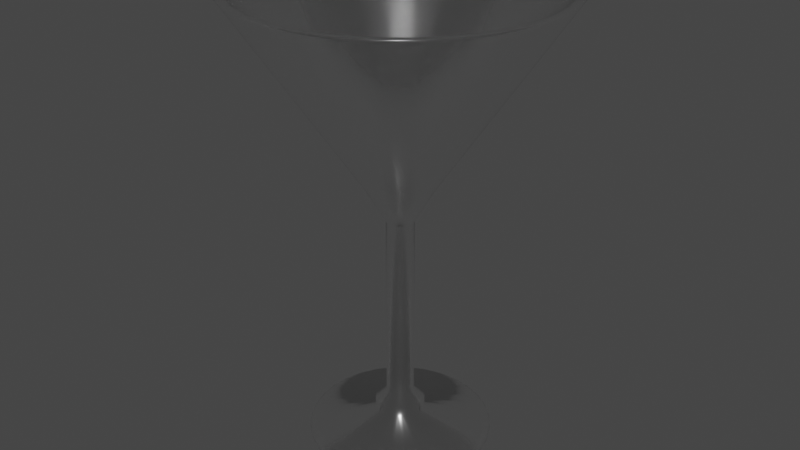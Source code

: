 # Source: martini_glass.blend  (saved by Blender 3.6.13; exported with 4.5.12 LTS)
import bpy
from mathutils import Matrix  # noqa: F401  (used for matrix-valued properties, if any)

bpy.ops.wm.read_factory_settings(use_empty=True)
scene = bpy.context.scene
scene.name = 'Scene'

# ---- materials (node trees are filled in below, after node groups)
mat_material_001 = bpy.data.materials.new('Material.001')
mat_material_001.use_transparent_shadow = False

# ---- material node trees
mat_material_001.use_nodes = True; mat_material_001.node_tree.nodes.clear()
_N = mat_material_001.node_tree.nodes; _L = mat_material_001.node_tree.links
n0 = _N.new('ShaderNodeBsdfPrincipled'); n0.name = 'Principled BSDF'; n0.location = (10, 300)
n0.distribution = 'GGX'
n0.subsurface_method = 'RANDOM_WALK_SKIN'
n0.inputs[2].default_value = 0.1972
n0.inputs[3].default_value = 1.45
n0.inputs[18].default_value = 1.0
n0.inputs[27].default_value = (0.0, 0.0, 0.0, 1.0)
n0.inputs[28].default_value = 1.0
n1 = _N.new('ShaderNodeOutputMaterial'); n1.name = 'Material Output'; n1.location = (300, 300)
_L.new(n0.outputs[0], n1.inputs[0])
n1.is_active_output = True

# ---- world
world_world = bpy.data.worlds.new('World'); scene.world = world_world
world_world.use_nodes = True; world_world.node_tree.nodes.clear()
_N = world_world.node_tree.nodes; _L = world_world.node_tree.links
n0 = _N.new('ShaderNodeOutputWorld'); n0.name = 'World Output'; n0.location = (300, 300)
n1 = _N.new('ShaderNodeBackground'); n1.name = 'Background'; n1.location = (10, 300)
n1.inputs[0].default_value = (0.05088, 0.05088, 0.05088, 1.0)
_L.new(n1.outputs[0], n0.inputs[0])
n0.is_active_output = True
world_world.color = (0.05088, 0.05088, 0.05088)
world_world.use_sun_shadow = False
world_world.sun_shadow_jitter_overblur = 0.0

# ---- meshes
me_cylinder = bpy.data.meshes.new('Cylinder')
me_cylinder.from_pydata([(-0.2131, -0.0134, 0.1079), (-0.2131, -0.0134, -0.07535), (-0.2157, -0.01314, 0.1079), (-0.2157, -0.01314, -0.07535), (-0.2182, -0.01238, 0.1079), (-0.2182, -0.01238, -0.07535), (-0.2205, -0.01114, 0.1079), (-0.2205, -0.01114, -0.07535), (-0.2225, -0.009474, 0.1079), (-0.2225, -0.009474, -0.07535), (-0.2242, -0.007444, 0.1079), (-0.2242, -0.007444, -0.07535), (-0.2254, -0.005127, 0.1079), (-0.2254, -0.005127, -0.07535), (-0.2262, -0.002614, 0.1079), (-0.2262, -0.002614, -0.07535), (-0.2265, 3.099e-10, 0.1079), (-0.2265, 3.099e-10, -0.07535), (-0.2262, 0.002614, 0.1079), (-0.2262, 0.002614, -0.07535), (-0.2254, 0.005127, 0.1079), (-0.2254, 0.005127, -0.07535), (-0.2242, 0.007444, 0.1079), (-0.2242, 0.007444, -0.07535), (-0.2225, 0.009474, 0.1079), (-0.2225, 0.009474, -0.07535), (-0.2205, 0.01114, 0.1079), (-0.2205, 0.01114, -0.07535), (-0.2182, 0.01238, 0.1079), (-0.2182, 0.01238, -0.07535), (-0.2157, 0.01314, 0.1079), (-0.2157, 0.01314, -0.07535), (-0.2131, 0.0134, 0.1079), (-0.2131, 0.0134, -0.07535), (-0.2104, 0.01314, 0.1079), (-0.2104, 0.01314, -0.07535), (-0.2079, 0.01238, 0.1079), (-0.2079, 0.01238, -0.07535), (-0.2056, 0.01114, 0.1079), (-0.2056, 0.01114, -0.07535), (-0.2036, 0.009474, 0.1079), (-0.2036, 0.009474, -0.07535), (-0.2019, 0.007444, 0.1079), (-0.2019, 0.007444, -0.07535), (-0.2007, 0.005127, 0.1079), (-0.2007, 0.005127, -0.07535), (-0.1999, 0.002614, 0.1079), (-0.1999, 0.002614, -0.07535), (-0.1997, 3.099e-10, 0.1079), (-0.1997, 3.099e-10, -0.07535), (-0.1999, -0.002614, 0.1079), (-0.1999, -0.002614, -0.07535), (-0.2007, -0.005127, 0.1079), (-0.2007, -0.005127, -0.07535), (-0.2019, -0.007444, 0.1079), (-0.2019, -0.007444, -0.07535), (-0.2036, -0.009474, 0.1079), (-0.2036, -0.009474, -0.07535), (-0.2056, -0.01114, 0.1079), (-0.2056, -0.01114, -0.07535), (-0.2079, -0.01238, 0.1079), (-0.2079, -0.01238, -0.07535), (-0.2104, -0.01314, 0.1079), (-0.2104, -0.01314, -0.07535), (-0.2131, -0.03203, 0.141), (-0.2193, -0.03141, 0.141), (-0.2253, -0.02959, 0.141), (-0.2309, -0.02663, 0.141), (-0.2357, -0.02265, 0.141), (-0.2397, -0.01779, 0.141), (-0.2427, -0.01226, 0.141), (-0.2445, -0.006248, 0.141), (-0.2451, 9.209e-10, 0.141), (-0.2445, 0.006248, 0.141), (-0.2427, 0.01226, 0.141), (-0.2397, 0.01779, 0.141), (-0.2357, 0.02265, 0.141), (-0.2309, 0.02663, 0.141), (-0.2253, 0.02959, 0.141), (-0.2193, 0.03141, 0.141), (-0.2131, 0.03203, 0.141), (-0.2068, 0.03141, 0.141), (-0.2008, 0.02959, 0.141), (-0.1953, 0.02663, 0.141), (-0.1904, 0.02265, 0.141), (-0.1864, 0.01779, 0.141), (-0.1835, 0.01226, 0.141), (-0.1817, 0.006248, 0.141), (-0.181, 9.209e-10, 0.141), (-0.1817, -0.006248, 0.141), (-0.1835, -0.01226, 0.141), (-0.1864, -0.01779, 0.141), (-0.1904, -0.02265, 0.141), (-0.1953, -0.02663, 0.141), (-0.2008, -0.02959, 0.141), (-0.2068, -0.03141, 0.141), (-0.2131, -0.02417, -0.08387), (-0.2178, -0.02371, -0.08387), (-0.2223, -0.02233, -0.08387), (-0.2265, -0.0201, -0.08387), (-0.2302, -0.01709, -0.08387), (-0.2332, -0.01343, -0.08387), (-0.2354, -0.009251, -0.08387), (-0.2368, -0.004716, -0.08387), (-0.2372, 4.655e-10, -0.08387), (-0.2368, 0.004716, -0.08387), (-0.2354, 0.009251, -0.08387), (-0.2332, 0.01343, -0.08387), (-0.2302, 0.01709, -0.08387), (-0.2265, 0.0201, -0.08387), (-0.2223, 0.02233, -0.08387), (-0.2178, 0.02371, -0.08387), (-0.2131, 0.02417, -0.08387), (-0.2083, 0.02371, -0.08387), (-0.2038, 0.02233, -0.08387), (-0.1996, 0.0201, -0.08387), (-0.196, 0.01709, -0.08387), (-0.193, 0.01343, -0.08387), (-0.1907, 0.009251, -0.08387), (-0.1894, 0.004716, -0.08387), (-0.1889, 4.655e-10, -0.08387), (-0.1894, -0.004716, -0.08387), (-0.1907, -0.009251, -0.08387), (-0.193, -0.01343, -0.08387), (-0.196, -0.01709, -0.08387), (-0.1996, -0.0201, -0.08387), (-0.2038, -0.02233, -0.08387), (-0.2083, -0.02371, -0.08387), (-0.2131, -0.02417, -0.09495), (-0.2178, -0.02371, -0.09495), (-0.2223, -0.02233, -0.09495), (-0.2265, -0.0201, -0.09495), (-0.2302, -0.01709, -0.09495), (-0.2332, -0.01343, -0.09495), (-0.2354, -0.009251, -0.09495), (-0.2368, -0.004716, -0.09495), (-0.2372, 4.655e-10, -0.09495), (-0.2368, 0.004716, -0.09495), (-0.2354, 0.009251, -0.09495), (-0.2332, 0.01343, -0.09495), (-0.2302, 0.01709, -0.09495), (-0.2265, 0.0201, -0.09495), (-0.2223, 0.02233, -0.09495), (-0.2178, 0.02371, -0.09495), (-0.2131, 0.02417, -0.09495), (-0.2083, 0.02371, -0.09495), (-0.2038, 0.02233, -0.09495), (-0.1996, 0.0201, -0.09495), (-0.196, 0.01709, -0.09495), (-0.193, 0.01343, -0.09495), (-0.1907, 0.009251, -0.09495), (-0.1894, 0.004716, -0.09495), (-0.1889, 4.655e-10, -0.09495), (-0.1894, -0.004716, -0.09495), (-0.1907, -0.009251, -0.09495), (-0.193, -0.01343, -0.09495), (-0.196, -0.01709, -0.09495), (-0.1996, -0.0201, -0.09495), (-0.2038, -0.02233, -0.09495), (-0.2083, -0.02371, -0.09495), (-0.2131, -0.01286, -0.1137), (-0.2156, -0.01262, -0.1137), (-0.218, -0.01188, -0.1137), (-0.2202, -0.01069, -0.1137), (-0.2222, -0.009095, -0.1137), (-0.2238, -0.007146, -0.1137), (-0.2249, -0.004922, -0.1137), (-0.2257, -0.002509, -0.1137), (-0.2259, 3.426e-10, -0.1137), (-0.2257, 0.002509, -0.1137), (-0.2249, 0.004922, -0.1137), (-0.2238, 0.007146, -0.1137), (-0.2222, 0.009095, -0.1137), (-0.2202, 0.01069, -0.1137), (-0.218, 0.01188, -0.1137), (-0.2156, 0.01262, -0.1137), (-0.2131, 0.01286, -0.1137), (-0.2106, 0.01262, -0.1137), (-0.2081, 0.01188, -0.1137), (-0.2059, 0.01069, -0.1137), (-0.204, 0.009095, -0.1137), (-0.2024, 0.007146, -0.1137), (-0.2012, 0.004922, -0.1137), (-0.2004, 0.002509, -0.1137), (-0.2002, 3.426e-10, -0.1137), (-0.2004, -0.002509, -0.1137), (-0.2012, -0.004922, -0.1137), (-0.2024, -0.007146, -0.1137), (-0.204, -0.009095, -0.1137), (-0.2059, -0.01069, -0.1137), (-0.2081, -0.01188, -0.1137), (-0.2106, -0.01262, -0.1137), (-0.2131, -0.006121, -0.1133), (-0.2143, -0.006003, -0.1133), (-0.2154, -0.005655, -0.1133), (-0.2165, -0.005089, -0.1133), (-0.2174, -0.004328, -0.1133), (-0.2182, -0.003401, -0.1133), (-0.2187, -0.002342, -0.1133), (-0.2191, -0.001194, -0.1133), (-0.2192, 3.766e-10, -0.1133), (-0.2191, 0.001194, -0.1133), (-0.2187, 0.002342, -0.1133), (-0.2182, 0.003401, -0.1133), (-0.2174, 0.004328, -0.1133), (-0.2165, 0.005089, -0.1133), (-0.2154, 0.005655, -0.1133), (-0.2143, 0.006003, -0.1133), (-0.2131, 0.006121, -0.1133), (-0.2119, 0.006003, -0.1133), (-0.2107, 0.005655, -0.1133), (-0.2097, 0.005089, -0.1133), (-0.2087, 0.004328, -0.1133), (-0.208, 0.003401, -0.1133), (-0.2074, 0.002342, -0.1133), (-0.2071, 0.001194, -0.1133), (-0.2069, 3.766e-10, -0.1133), (-0.2071, -0.001194, -0.1133), (-0.2074, -0.002342, -0.1133), (-0.208, -0.003401, -0.1133), (-0.2087, -0.004328, -0.1133), (-0.2097, -0.005089, -0.1133), (-0.2107, -0.005655, -0.1133), (-0.2119, -0.006003, -0.1133), (-0.2131, -0.03709, 0.1631), (-0.2203, -0.03638, 0.1631), (-0.2273, -0.03427, 0.1631), (-0.2337, -0.03084, 0.1631), (-0.2393, -0.02623, 0.1631), (-0.2439, -0.02061, 0.1631), (-0.2473, -0.0142, 0.1631), (-0.2494, -0.007237, 0.1631), (-0.2502, -4.182e-10, 0.1631), (-0.2494, 0.007237, 0.1631), (-0.2473, 0.0142, 0.1631), (-0.2439, 0.02061, 0.1631), (-0.2393, 0.02623, 0.1631), (-0.2337, 0.03084, 0.1631), (-0.2273, 0.03427, 0.1631), (-0.2203, 0.03638, 0.1631), (-0.2131, 0.03709, 0.1631), (-0.2058, 0.03638, 0.1631), (-0.1989, 0.03427, 0.1631), (-0.1925, 0.03084, 0.1631), (-0.1868, 0.02623, 0.1631), (-0.1822, 0.02061, 0.1631), (-0.1788, 0.0142, 0.1631), (-0.1767, 0.007237, 0.1631), (-0.176, -4.003e-10, 0.1631), (-0.1767, -0.007237, 0.1631), (-0.1788, -0.0142, 0.1631), (-0.1822, -0.02061, 0.1631), (-0.1868, -0.02623, 0.1631), (-0.1925, -0.03084, 0.1631), (-0.1989, -0.03427, 0.1631), (-0.2058, -0.03638, 0.1631), (-0.2131, -0.02964, 0.1539), (-0.2188, -0.02907, 0.1539), (-0.2244, -0.02738, 0.1539), (-0.2295, -0.02464, 0.1539), (-0.234, -0.02096, 0.1539), (-0.2377, -0.01647, 0.1539), (-0.2404, -0.01134, 0.1539), (-0.2421, -0.005782, 0.1539), (-0.2427, -7.553e-10, 0.1539), (-0.2421, 0.005782, 0.1539), (-0.2404, 0.01134, 0.1539), (-0.2377, 0.01647, 0.1539), (-0.234, 0.02096, 0.1539), (-0.2295, 0.02464, 0.1539), (-0.2244, 0.02738, 0.1539), (-0.2188, 0.02907, 0.1539), (-0.2131, 0.02964, 0.1539), (-0.2073, 0.02907, 0.1539), (-0.2017, 0.02738, 0.1539), (-0.1966, 0.02464, 0.1539), (-0.1921, 0.02096, 0.1539), (-0.1884, 0.01647, 0.1539), (-0.1857, 0.01134, 0.1539), (-0.184, 0.005782, 0.1539), (-0.1834, -7.41e-10, 0.1539), (-0.184, -0.005782, 0.1539), (-0.1857, -0.01134, 0.1539), (-0.1884, -0.01647, 0.1539), (-0.1921, -0.02096, 0.1539), (-0.1966, -0.02464, 0.1539), (-0.2017, -0.02738, 0.1539), (-0.2073, -0.02907, 0.1539), (-0.2131, -0.01077, 0.1444), (-0.2152, -0.01057, 0.1444), (-0.2172, -0.009955, 0.1444), (-0.219, -0.008959, 0.1444), (-0.2207, -0.007619, 0.1444), (-0.222, -0.005986, 0.1444), (-0.223, -0.004123, 0.1444), (-0.2236, -0.002102, 0.1444), (-0.2238, -4.228e-10, 0.1444), (-0.2236, 0.002102, 0.1444), (-0.223, 0.004123, 0.1444), (-0.222, 0.005986, 0.1444), (-0.2207, 0.007619, 0.1444), (-0.219, 0.008959, 0.1444), (-0.2172, 0.009955, 0.1444), (-0.2152, 0.01057, 0.1444), (-0.2131, 0.01077, 0.1444), (-0.211, 0.01057, 0.1444), (-0.2089, 0.009955, 0.1444), (-0.2071, 0.008959, 0.1444), (-0.2054, 0.007619, 0.1444), (-0.2041, 0.005986, 0.1444), (-0.2031, 0.004123, 0.1444), (-0.2025, 0.002102, 0.1444), (-0.2023, -4.176e-10, 0.1444), (-0.2025, -0.002102, 0.1444), (-0.2031, -0.004123, 0.1444), (-0.2041, -0.005986, 0.1444), (-0.2054, -0.007619, 0.1444), (-0.2071, -0.008959, 0.1444), (-0.2089, -0.009955, 0.1444), (-0.211, -0.01057, 0.1444), (-0.2131, -0.08756, -0.1134), (-0.2131, -0.08996, -0.1166), (-0.2131, -0.08926, -0.1146), (-0.2306, -0.08823, -0.1166), (-0.2301, -0.08588, -0.1134), (-0.2305, -0.08754, -0.1146), (-0.2475, -0.08311, -0.1166), (-0.2466, -0.0809, -0.1134), (-0.2472, -0.08246, -0.1146), (-0.263, -0.0748, -0.1166), (-0.2617, -0.07281, -0.1134), (-0.2627, -0.07422, -0.1146), (-0.2767, -0.06361, -0.1166), (-0.275, -0.06192, -0.1134), (-0.2762, -0.06312, -0.1146), (-0.2879, -0.04998, -0.1166), (-0.2859, -0.04865, -0.1134), (-0.2873, -0.04959, -0.1146), (-0.2962, -0.03443, -0.1166), (-0.294, -0.03351, -0.1134), (-0.2955, -0.03416, -0.1146), (-0.3013, -0.01755, -0.1166), (-0.2989, -0.01708, -0.1134), (-0.3006, -0.01741, -0.1146), (-0.303, 1.415e-09, -0.1166), (-0.3006, 1.381e-09, -0.1134), (-0.3023, 1.406e-09, -0.1146), (-0.3013, 0.01755, -0.1166), (-0.2989, 0.01708, -0.1134), (-0.3006, 0.01741, -0.1146), (-0.2962, 0.03443, -0.1166), (-0.294, 0.03351, -0.1134), (-0.2955, 0.03416, -0.1146), (-0.2879, 0.04998, -0.1166), (-0.2859, 0.04865, -0.1134), (-0.2873, 0.04959, -0.1146), (-0.2767, 0.06361, -0.1166), (-0.275, 0.06192, -0.1134), (-0.2762, 0.06312, -0.1146), (-0.263, 0.0748, -0.1166), (-0.2617, 0.07281, -0.1134), (-0.2627, 0.07422, -0.1146), (-0.2475, 0.08311, -0.1166), (-0.2466, 0.0809, -0.1134), (-0.2472, 0.08246, -0.1146), (-0.2306, 0.08823, -0.1166), (-0.2301, 0.08588, -0.1134), (-0.2305, 0.08754, -0.1146), (-0.2131, 0.08996, -0.1166), (-0.2131, 0.08756, -0.1134), (-0.2131, 0.08926, -0.1146), (-0.1955, 0.08823, -0.1166), (-0.196, 0.08588, -0.1134), (-0.1956, 0.08754, -0.1146), (-0.1786, 0.08311, -0.1166), (-0.1796, 0.0809, -0.1134), (-0.1789, 0.08246, -0.1146), (-0.1631, 0.0748, -0.1166), (-0.1644, 0.07281, -0.1134), (-0.1635, 0.07422, -0.1146), (-0.1494, 0.06361, -0.1166), (-0.1511, 0.06192, -0.1134), (-0.1499, 0.06312, -0.1146), (-0.1383, 0.04998, -0.1166), (-0.1403, 0.04865, -0.1134), (-0.1388, 0.04959, -0.1146), (-0.1299, 0.03443, -0.1166), (-0.1322, 0.03351, -0.1134), (-0.1306, 0.03416, -0.1146), (-0.1248, 0.01755, -0.1166), (-0.1272, 0.01708, -0.1134), (-0.1255, 0.01741, -0.1146), (-0.1231, 1.415e-09, -0.1166), (-0.1255, 1.381e-09, -0.1134), (-0.1238, 1.406e-09, -0.1146), (-0.1248, -0.01755, -0.1166), (-0.1272, -0.01708, -0.1134), (-0.1255, -0.01741, -0.1146), (-0.1299, -0.03443, -0.1166), (-0.1322, -0.03351, -0.1134), (-0.1306, -0.03416, -0.1146), (-0.1383, -0.04998, -0.1166), (-0.1403, -0.04865, -0.1134), (-0.1388, -0.04959, -0.1146), (-0.1494, -0.06361, -0.1166), (-0.1511, -0.06192, -0.1134), (-0.1499, -0.06312, -0.1146), (-0.1631, -0.0748, -0.1166), (-0.1644, -0.07281, -0.1134), (-0.1635, -0.07422, -0.1146), (-0.1786, -0.08311, -0.1166), (-0.1796, -0.0809, -0.1134), (-0.1789, -0.08246, -0.1146), (-0.1955, -0.08823, -0.1166), (-0.196, -0.08588, -0.1134), (-0.1956, -0.08754, -0.1146), (-0.2301, -0.08579, -0.1215), (-0.2306, -0.08823, -0.1193), (-0.2305, -0.08752, -0.121), (-0.2131, -0.08996, -0.1193), (-0.2131, -0.08748, -0.1215), (-0.2131, -0.08923, -0.121), (-0.2465, -0.08082, -0.1215), (-0.2475, -0.08311, -0.1193), (-0.2472, -0.08244, -0.121), (-0.2617, -0.07273, -0.1215), (-0.263, -0.0748, -0.1193), (-0.2626, -0.07419, -0.121), (-0.2749, -0.06185, -0.1215), (-0.2767, -0.06361, -0.1193), (-0.2762, -0.0631, -0.121), (-0.2858, -0.0486, -0.1215), (-0.2879, -0.04998, -0.1193), (-0.2873, -0.04958, -0.121), (-0.2939, -0.03348, -0.1215), (-0.2962, -0.03443, -0.1193), (-0.2955, -0.03415, -0.121), (-0.2989, -0.01707, -0.1215), (-0.3013, -0.01755, -0.1193), (-0.3006, -0.01741, -0.121), (-0.3005, 1.381e-09, -0.1215), (-0.303, 1.415e-09, -0.1193), (-0.3023, 1.406e-09, -0.121), (-0.2989, 0.01707, -0.1215), (-0.3013, 0.01755, -0.1193), (-0.3006, 0.01741, -0.121), (-0.2939, 0.03348, -0.1215), (-0.2962, 0.03443, -0.1193), (-0.2955, 0.03415, -0.121), (-0.2858, 0.0486, -0.1215), (-0.2879, 0.04998, -0.1193), (-0.2873, 0.04958, -0.121), (-0.2749, 0.06185, -0.1215), (-0.2767, 0.06361, -0.1193), (-0.2762, 0.0631, -0.121), (-0.2617, 0.07273, -0.1215), (-0.263, 0.0748, -0.1193), (-0.2626, 0.07419, -0.121), (-0.2465, 0.08082, -0.1215), (-0.2475, 0.08311, -0.1193), (-0.2472, 0.08244, -0.121), (-0.2301, 0.08579, -0.1215), (-0.2306, 0.08823, -0.1193), (-0.2305, 0.08752, -0.121), (-0.2131, 0.08748, -0.1215), (-0.2131, 0.08996, -0.1193), (-0.2131, 0.08923, -0.121), (-0.196, 0.08579, -0.1215), (-0.1955, 0.08823, -0.1193), (-0.1957, 0.08752, -0.121), (-0.1796, 0.08082, -0.1215), (-0.1786, 0.08311, -0.1193), (-0.1789, 0.08244, -0.121), (-0.1645, 0.07273, -0.1215), (-0.1631, 0.0748, -0.1193), (-0.1635, 0.07419, -0.121), (-0.1512, 0.06185, -0.1215), (-0.1494, 0.06361, -0.1193), (-0.15, 0.0631, -0.121), (-0.1403, 0.0486, -0.1215), (-0.1383, 0.04998, -0.1193), (-0.1389, 0.04958, -0.121), (-0.1322, 0.03348, -0.1215), (-0.1299, 0.03443, -0.1193), (-0.1306, 0.03415, -0.121), (-0.1273, 0.01707, -0.1215), (-0.1248, 0.01755, -0.1193), (-0.1255, 0.01741, -0.121), (-0.1256, 1.381e-09, -0.1215), (-0.1231, 1.415e-09, -0.1193), (-0.1238, 1.406e-09, -0.121), (-0.1273, -0.01707, -0.1215), (-0.1248, -0.01755, -0.1193), (-0.1255, -0.01741, -0.121), (-0.1322, -0.03348, -0.1215), (-0.1299, -0.03443, -0.1193), (-0.1306, -0.03415, -0.121), (-0.1403, -0.0486, -0.1215), (-0.1383, -0.04998, -0.1193), (-0.1389, -0.04958, -0.121), (-0.1512, -0.06185, -0.1215), (-0.1494, -0.06361, -0.1193), (-0.15, -0.0631, -0.121), (-0.1645, -0.07273, -0.1215), (-0.1631, -0.0748, -0.1193), (-0.1635, -0.07419, -0.121), (-0.1796, -0.08082, -0.1215), (-0.1786, -0.08311, -0.1193), (-0.1789, -0.08244, -0.121), (-0.196, -0.08579, -0.1215), (-0.1955, -0.08823, -0.1193), (-0.1957, -0.08752, -0.121), (-0.2131, -0.1449, 0.3254), (-0.2131, -0.1496, 0.3279), (-0.2131, -0.147, 0.3272), (-0.2423, -0.1467, 0.3279), (-0.2413, -0.1421, 0.3254), (-0.2417, -0.1442, 0.3272), (-0.2703, -0.1382, 0.3279), (-0.2685, -0.1339, 0.3254), (-0.2693, -0.1358, 0.3272), (-0.2962, -0.1244, 0.3279), (-0.2936, -0.1205, 0.3254), (-0.2947, -0.1222, 0.3272), (-0.3189, -0.1058, 0.3279), (-0.3155, -0.1025, 0.3254), (-0.317, -0.1039, 0.3272), (-0.3375, -0.08312, 0.3279), (-0.3336, -0.08052, 0.3254), (-0.3353, -0.08166, 0.3272), (-0.3513, -0.05726, 0.3279), (-0.347, -0.05546, 0.3254), (-0.3489, -0.05625, 0.3272), (-0.3598, -0.02919, 0.3279), (-0.3552, -0.02827, 0.3254), (-0.3572, -0.02868, 0.3272), (-0.3627, 2.539e-09, 0.3279), (-0.358, 2.427e-09, 0.3254), (-0.3601, 2.479e-09, 0.3272), (-0.3598, 0.02919, 0.3279), (-0.3552, 0.02827, 0.3254), (-0.3572, 0.02868, 0.3272), (-0.3513, 0.05726, 0.3279), (-0.347, 0.05546, 0.3254), (-0.3489, 0.05625, 0.3272), (-0.3375, 0.08312, 0.3279), (-0.3336, 0.08052, 0.3254), (-0.3353, 0.08166, 0.3272), (-0.3189, 0.1058, 0.3279), (-0.3155, 0.1025, 0.3254), (-0.317, 0.1039, 0.3272), (-0.2962, 0.1244, 0.3279), (-0.2936, 0.1205, 0.3254), (-0.2947, 0.1222, 0.3272), (-0.2703, 0.1382, 0.3279), (-0.2685, 0.1339, 0.3254), (-0.2693, 0.1358, 0.3272), (-0.2423, 0.1467, 0.3279), (-0.2413, 0.1421, 0.3254), (-0.2417, 0.1442, 0.3272), (-0.2131, 0.1496, 0.3279), (-0.2131, 0.1449, 0.3254), (-0.2131, 0.147, 0.3272), (-0.1839, 0.1467, 0.3279), (-0.1848, 0.1421, 0.3254), (-0.1844, 0.1442, 0.3272), (-0.1558, 0.1382, 0.3279), (-0.1576, 0.1339, 0.3254), (-0.1568, 0.1358, 0.3272), (-0.1299, 0.1244, 0.3279), (-0.1325, 0.1205, 0.3254), (-0.1314, 0.1222, 0.3272), (-0.1073, 0.1058, 0.3279), (-0.1106, 0.1025, 0.3254), (-0.1091, 0.1039, 0.3272), (-0.08866, 0.08312, 0.3279), (-0.09256, 0.08052, 0.3254), (-0.09084, 0.08166, 0.3272), (-0.07483, 0.05726, 0.3279), (-0.07917, 0.05546, 0.3254), (-0.07726, 0.05625, 0.3272), (-0.06632, 0.02919, 0.3279), (-0.07092, 0.02827, 0.3254), (-0.0689, 0.02868, 0.3272), (-0.06344, 2.587e-09, 0.3279), (-0.06814, 2.497e-09, 0.3254), (-0.06607, 2.542e-09, 0.3272), (-0.06632, -0.02919, 0.3279), (-0.07092, -0.02827, 0.3254), (-0.0689, -0.02868, 0.3272), (-0.07483, -0.05726, 0.3279), (-0.07917, -0.05546, 0.3254), (-0.07726, -0.05625, 0.3272), (-0.08866, -0.08312, 0.3279), (-0.09256, -0.08052, 0.3254), (-0.09084, -0.08166, 0.3272), (-0.1073, -0.1058, 0.3279), (-0.1106, -0.1025, 0.3254), (-0.1091, -0.1039, 0.3272), (-0.1299, -0.1244, 0.3279), (-0.1325, -0.1205, 0.3254), (-0.1314, -0.1222, 0.3272), (-0.1558, -0.1382, 0.3279), (-0.1576, -0.1339, 0.3254), (-0.1568, -0.1358, 0.3272), (-0.1839, -0.1467, 0.3279), (-0.1848, -0.1421, 0.3254), (-0.1844, -0.1442, 0.3272), (-0.2131, -0.153, 0.3279), (-0.2131, -0.1544, 0.3254), (-0.2131, -0.1547, 0.3272), (-0.2432, -0.1514, 0.3254), (-0.2429, -0.1501, 0.3279), (-0.2432, -0.1517, 0.3272), (-0.2721, -0.1426, 0.3254), (-0.2716, -0.1414, 0.3279), (-0.2723, -0.1429, 0.3272), (-0.2988, -0.1284, 0.3254), (-0.2981, -0.1272, 0.3279), (-0.299, -0.1286, 0.3272), (-0.3222, -0.1092, 0.3254), (-0.3213, -0.1082, 0.3279), (-0.3224, -0.1094, 0.3272), (-0.3414, -0.08577, 0.3254), (-0.3403, -0.08501, 0.3279), (-0.3417, -0.08593, 0.3272), (-0.3557, -0.05908, 0.3254), (-0.3544, -0.05856, 0.3279), (-0.356, -0.05919, 0.3272), (-0.3645, -0.03012, 0.3254), (-0.3631, -0.02985, 0.3279), (-0.3648, -0.03018, 0.3272), (-0.3674, 2.66e-09, 0.3254), (-0.3661, 2.616e-09, 0.3279), (-0.3677, 2.656e-09, 0.3272), (-0.3645, 0.03012, 0.3254), (-0.3631, 0.02985, 0.3279), (-0.3648, 0.03018, 0.3272), (-0.3557, 0.05908, 0.3254), (-0.3544, 0.05856, 0.3279), (-0.356, 0.05919, 0.3272), (-0.3414, 0.08577, 0.3254), (-0.3403, 0.08501, 0.3279), (-0.3417, 0.08593, 0.3272), (-0.3222, 0.1092, 0.3254), (-0.3213, 0.1082, 0.3279), (-0.3224, 0.1094, 0.3272), (-0.2988, 0.1284, 0.3254), (-0.2981, 0.1272, 0.3279), (-0.299, 0.1286, 0.3272), (-0.2721, 0.1426, 0.3254), (-0.2716, 0.1414, 0.3279), (-0.2723, 0.1429, 0.3272), (-0.2432, 0.1514, 0.3254), (-0.2429, 0.1501, 0.3279), (-0.2432, 0.1517, 0.3272), (-0.2131, 0.1544, 0.3254), (-0.2131, 0.153, 0.3279), (-0.2131, 0.1547, 0.3272), (-0.1829, 0.1514, 0.3254), (-0.1832, 0.1501, 0.3279), (-0.1829, 0.1517, 0.3272), (-0.154, 0.1426, 0.3254), (-0.1545, 0.1414, 0.3279), (-0.1539, 0.1429, 0.3272), (-0.1273, 0.1284, 0.3254), (-0.128, 0.1272, 0.3279), (-0.1271, 0.1286, 0.3272), (-0.1039, 0.1092, 0.3254), (-0.1049, 0.1082, 0.3279), (-0.1037, 0.1094, 0.3272), (-0.0847, 0.08577, 0.3254), (-0.08583, 0.08501, 0.3279), (-0.08446, 0.08593, 0.3272), (-0.07043, 0.05908, 0.3254), (-0.07169, 0.05856, 0.3279), (-0.07016, 0.05919, 0.3272), (-0.06165, 0.03012, 0.3254), (-0.06298, 0.02985, 0.3279), (-0.06136, 0.03018, 0.3272), (-0.05868, 2.66e-09, 0.3254), (-0.06004, 2.638e-09, 0.3279), (-0.05839, 2.667e-09, 0.3272), (-0.06165, -0.03012, 0.3254), (-0.06298, -0.02985, 0.3279), (-0.06136, -0.03018, 0.3272), (-0.07043, -0.05908, 0.3254), (-0.07169, -0.05856, 0.3279), (-0.07016, -0.05919, 0.3272), (-0.0847, -0.08577, 0.3254), (-0.08583, -0.08501, 0.3279), (-0.08446, -0.08593, 0.3272), (-0.1039, -0.1092, 0.3254), (-0.1049, -0.1082, 0.3279), (-0.1037, -0.1094, 0.3272), (-0.1273, -0.1284, 0.3254), (-0.128, -0.1272, 0.3279), (-0.1271, -0.1286, 0.3272), (-0.154, -0.1426, 0.3254), (-0.1545, -0.1414, 0.3279), (-0.1539, -0.1429, 0.3272), (-0.1829, -0.1514, 0.3254), (-0.1832, -0.1501, 0.3279), (-0.1829, -0.1517, 0.3272)], [], [(0, 1, 3, 2), (2, 3, 5, 4), (4, 5, 7, 6), (6, 7, 9, 8), (8, 9, 11, 10), (10, 11, 13, 12), (12, 13, 15, 14), (14, 15, 17, 16), (16, 17, 19, 18), (18, 19, 21, 20), (20, 21, 23, 22), (22, 23, 25, 24), (24, 25, 27, 26), (26, 27, 29, 28), (28, 29, 31, 30), (30, 31, 33, 32), (32, 33, 35, 34), (34, 35, 37, 36), (36, 37, 39, 38), (38, 39, 41, 40), (40, 41, 43, 42), (42, 43, 45, 44), (44, 45, 47, 46), (46, 47, 49, 48), (48, 49, 51, 50), (50, 51, 53, 52), (52, 53, 55, 54), (54, 55, 57, 56), (56, 57, 59, 58), (58, 59, 61, 60), (5, 3, 97, 98), (60, 61, 63, 62), (62, 63, 1, 0), (56, 58, 93, 92), (81, 82, 662, 659), (12, 14, 71, 70), (30, 32, 80, 79), (48, 50, 89, 88), (4, 6, 67, 66), (22, 24, 76, 75), (40, 42, 85, 84), (58, 60, 94, 93), (14, 16, 72, 71), (32, 34, 81, 80), (50, 52, 90, 89), (6, 8, 68, 67), (24, 26, 77, 76), (42, 44, 86, 85), (60, 62, 95, 94), (16, 18, 73, 72), (34, 36, 82, 81), (52, 54, 91, 90), (8, 10, 69, 68), (26, 28, 78, 77), (44, 46, 87, 86), (0, 2, 65, 64), (62, 0, 64, 95), (18, 20, 74, 73), (36, 38, 83, 82), (54, 56, 92, 91), (10, 12, 70, 69), (28, 30, 79, 78), (46, 48, 88, 87), (2, 4, 66, 65), (20, 22, 75, 74), (38, 40, 84, 83), (522, 525, 228, 227), (68, 69, 623, 620), (82, 83, 665, 662), (69, 70, 626, 623), (65, 66, 614, 611), (83, 84, 668, 665), (70, 71, 629, 626), (84, 85, 671, 668), (71, 72, 632, 629), (85, 86, 674, 671), (72, 73, 635, 632), (86, 87, 677, 674), (73, 74, 638, 635), (87, 88, 680, 677), (74, 75, 641, 638), (88, 89, 683, 680), (75, 76, 644, 641), (89, 90, 686, 683), (76, 77, 647, 644), (90, 91, 689, 686), (77, 78, 650, 647), (91, 92, 692, 689), (78, 79, 653, 650), (95, 64, 609, 701), (92, 93, 695, 692), (79, 80, 656, 653), (66, 67, 617, 614), (93, 94, 698, 695), (80, 81, 659, 656), (67, 68, 620, 617), (94, 95, 701, 698), (119, 118, 150, 151), (23, 21, 106, 107), (41, 39, 115, 116), (59, 57, 124, 125), (15, 13, 102, 103), (33, 31, 111, 112), (51, 49, 120, 121), (7, 5, 98, 99), (25, 23, 107, 108), (43, 41, 116, 117), (61, 59, 125, 126), (17, 15, 103, 104), (35, 33, 112, 113), (53, 51, 121, 122), (9, 7, 99, 100), (27, 25, 108, 109), (45, 43, 117, 118), (63, 61, 126, 127), (19, 17, 104, 105), (37, 35, 113, 114), (55, 53, 122, 123), (11, 9, 100, 101), (29, 27, 109, 110), (47, 45, 118, 119), (3, 1, 96, 97), (1, 63, 127, 96), (21, 19, 105, 106), (39, 37, 114, 115), (57, 55, 123, 124), (13, 11, 101, 102), (31, 29, 110, 111), (49, 47, 119, 120), (401, 398, 495, 498), (106, 105, 137, 138), (120, 119, 151, 152), (107, 106, 138, 139), (121, 120, 152, 153), (108, 107, 139, 140), (122, 121, 153, 154), (109, 108, 140, 141), (123, 122, 154, 155), (110, 109, 141, 142), (97, 96, 128, 129), (124, 123, 155, 156), (111, 110, 142, 143), (98, 97, 129, 130), (125, 124, 156, 157), (112, 111, 143, 144), (99, 98, 130, 131), (126, 125, 157, 158), (113, 112, 144, 145), (100, 99, 131, 132), (127, 126, 158, 159), (114, 113, 145, 146), (101, 100, 132, 133), (96, 127, 159, 128), (115, 114, 146, 147), (102, 101, 133, 134), (116, 115, 147, 148), (103, 102, 134, 135), (117, 116, 148, 149), (104, 103, 135, 136), (118, 117, 149, 150), (105, 104, 136, 137), (329, 326, 423, 426), (362, 359, 456, 459), (404, 401, 498, 501), (365, 362, 459, 462), (321, 413, 510, 419), (407, 404, 501, 504), (368, 365, 462, 465), (326, 323, 417, 423), (410, 407, 504, 507), (371, 368, 465, 468), (332, 329, 426, 429), (413, 410, 507, 510), (374, 371, 468, 471), (335, 332, 429, 432), (160, 161, 416, 420), (377, 374, 471, 474), (338, 335, 432, 435), (130, 129, 324, 327), (380, 377, 474, 477), (341, 338, 435, 438), (383, 380, 477, 480), (344, 341, 438, 441), (386, 383, 480, 483), (347, 344, 441, 444), (389, 386, 483, 486), (350, 347, 444, 447), (392, 389, 486, 489), (353, 350, 447, 450), (395, 392, 489, 492), (356, 353, 450, 453), (398, 395, 492, 495), (359, 356, 453, 456), (170, 169, 201, 202), (157, 156, 405, 408), (144, 143, 366, 369), (131, 130, 327, 330), (158, 157, 408, 411), (145, 144, 369, 372), (132, 131, 330, 333), (159, 158, 411, 414), (146, 145, 372, 375), (133, 132, 333, 336), (128, 159, 414, 320), (147, 146, 375, 378), (134, 133, 336, 339), (148, 147, 378, 381), (135, 134, 339, 342), (149, 148, 381, 384), (136, 135, 342, 345), (150, 149, 384, 387), (137, 136, 345, 348), (151, 150, 387, 390), (138, 137, 348, 351), (152, 151, 390, 393), (139, 138, 351, 354), (153, 152, 393, 396), (140, 139, 354, 357), (154, 153, 396, 399), (141, 140, 357, 360), (155, 154, 399, 402), (142, 141, 360, 363), (129, 128, 320, 324), (156, 155, 402, 405), (143, 142, 363, 366), (161, 162, 422, 416), (191, 160, 420, 509), (163, 164, 428, 425), (164, 165, 431, 428), (165, 166, 434, 431), (166, 167, 437, 434), (167, 168, 440, 437), (168, 169, 443, 440), (169, 170, 446, 443), (170, 171, 449, 446), (171, 172, 452, 449), (172, 173, 455, 452), (173, 174, 458, 455), (174, 175, 461, 458), (175, 176, 464, 461), (176, 177, 467, 464), (177, 178, 470, 467), (178, 179, 473, 470), (179, 180, 476, 473), (180, 181, 479, 476), (181, 182, 482, 479), (182, 183, 485, 482), (183, 184, 488, 485), (184, 185, 491, 488), (185, 186, 494, 491), (186, 187, 497, 494), (187, 188, 500, 497), (188, 189, 503, 500), (189, 190, 506, 503), (190, 191, 509, 506), (162, 163, 425, 422), (193, 192, 223, 222, 221, 220, 219, 218, 217, 216, 215, 214, 213, 212, 211, 210, 209, 208, 207, 206, 205, 204, 203, 202, 201, 200, 199, 198, 197, 196, 195, 194), (184, 183, 215, 216), (171, 170, 202, 203), (185, 184, 216, 217), (172, 171, 203, 204), (186, 185, 217, 218), (173, 172, 204, 205), (187, 186, 218, 219), (174, 173, 205, 206), (161, 160, 192, 193), (188, 187, 219, 220), (175, 174, 206, 207), (162, 161, 193, 194), (189, 188, 220, 221), (176, 175, 207, 208), (163, 162, 194, 195), (190, 189, 221, 222), (177, 176, 208, 209), (164, 163, 195, 196), (191, 190, 222, 223), (178, 177, 209, 210), (165, 164, 196, 197), (160, 191, 223, 192), (179, 178, 210, 211), (166, 165, 197, 198), (180, 179, 211, 212), (167, 166, 198, 199), (181, 180, 212, 213), (168, 167, 199, 200), (182, 181, 213, 214), (169, 168, 200, 201), (183, 182, 214, 215), (606, 512, 224, 255), (521, 518, 615, 618), (519, 522, 227, 226), (525, 528, 229, 228), (528, 531, 230, 229), (531, 534, 231, 230), (534, 537, 232, 231), (537, 540, 233, 232), (540, 543, 234, 233), (543, 546, 235, 234), (546, 549, 236, 235), (549, 552, 237, 236), (552, 555, 238, 237), (555, 558, 239, 238), (558, 561, 240, 239), (561, 564, 241, 240), (564, 567, 242, 241), (567, 570, 243, 242), (570, 573, 244, 243), (573, 576, 245, 244), (576, 579, 246, 245), (579, 582, 247, 246), (582, 585, 248, 247), (585, 588, 249, 248), (588, 591, 250, 249), (591, 594, 251, 250), (594, 597, 252, 251), (597, 600, 253, 252), (600, 603, 254, 253), (603, 606, 255, 254), (64, 65, 611, 609), (515, 513, 608, 612), (229, 230, 262, 261), (602, 599, 696, 699), (563, 560, 657, 660), (524, 521, 618, 621), (605, 602, 699, 702), (566, 563, 660, 663), (527, 524, 621, 624), (516, 519, 226, 225), (569, 566, 663, 666), (530, 527, 624, 627), (572, 569, 666, 669), (533, 530, 627, 630), (575, 572, 669, 672), (536, 533, 630, 633), (578, 575, 672, 675), (539, 536, 633, 636), (581, 578, 675, 678), (542, 539, 636, 639), (584, 581, 678, 681), (545, 542, 639, 642), (587, 584, 681, 684), (548, 545, 642, 645), (590, 587, 684, 687), (551, 548, 645, 648), (593, 590, 687, 690), (554, 551, 648, 651), (513, 605, 702, 608), (596, 593, 690, 693), (557, 554, 651, 654), (518, 515, 612, 615), (599, 596, 693, 696), (560, 557, 654, 657), (264, 265, 297, 296), (243, 244, 276, 275), (230, 231, 263, 262), (244, 245, 277, 276), (231, 232, 264, 263), (245, 246, 278, 277), (232, 233, 265, 264), (246, 247, 279, 278), (233, 234, 266, 265), (247, 248, 280, 279), (234, 235, 267, 266), (248, 249, 281, 280), (235, 236, 268, 267), (249, 250, 282, 281), (236, 237, 269, 268), (250, 251, 283, 282), (237, 238, 270, 269), (224, 225, 257, 256), (251, 252, 284, 283), (238, 239, 271, 270), (225, 226, 258, 257), (252, 253, 285, 284), (239, 240, 272, 271), (226, 227, 259, 258), (253, 254, 286, 285), (240, 241, 273, 272), (227, 228, 260, 259), (254, 255, 287, 286), (241, 242, 274, 273), (228, 229, 261, 260), (255, 224, 256, 287), (242, 243, 275, 274), (288, 289, 290, 291, 292, 293, 294, 295, 296, 297, 298, 299, 300, 301, 302, 303, 304, 305, 306, 307, 308, 309, 310, 311, 312, 313, 314, 315, 316, 317, 318, 319), (278, 279, 311, 310), (265, 266, 298, 297), (279, 280, 312, 311), (266, 267, 299, 298), (280, 281, 313, 312), (267, 268, 300, 299), (281, 282, 314, 313), (268, 269, 301, 300), (282, 283, 315, 314), (269, 270, 302, 301), (256, 257, 289, 288), (283, 284, 316, 315), (270, 271, 303, 302), (257, 258, 290, 289), (284, 285, 317, 316), (271, 272, 304, 303), (258, 259, 291, 290), (285, 286, 318, 317), (272, 273, 305, 304), (259, 260, 292, 291), (286, 287, 319, 318), (273, 274, 306, 305), (260, 261, 293, 292), (287, 256, 288, 319), (274, 275, 307, 306), (261, 262, 294, 293), (275, 276, 308, 307), (262, 263, 295, 294), (276, 277, 309, 308), (263, 264, 296, 295), (277, 278, 310, 309), (324, 320, 322, 325), (325, 322, 321, 323), (327, 324, 325, 328), (328, 325, 323, 326), (330, 327, 328, 331), (331, 328, 326, 329), (333, 330, 331, 334), (334, 331, 329, 332), (336, 333, 334, 337), (337, 334, 332, 335), (339, 336, 337, 340), (340, 337, 335, 338), (342, 339, 340, 343), (343, 340, 338, 341), (345, 342, 343, 346), (346, 343, 341, 344), (348, 345, 346, 349), (349, 346, 344, 347), (351, 348, 349, 352), (352, 349, 347, 350), (354, 351, 352, 355), (355, 352, 350, 353), (357, 354, 355, 358), (358, 355, 353, 356), (360, 357, 358, 361), (361, 358, 356, 359), (363, 360, 361, 364), (364, 361, 359, 362), (366, 363, 364, 367), (367, 364, 362, 365), (369, 366, 367, 370), (370, 367, 365, 368), (372, 369, 370, 373), (373, 370, 368, 371), (375, 372, 373, 376), (376, 373, 371, 374), (378, 375, 376, 379), (379, 376, 374, 377), (381, 378, 379, 382), (382, 379, 377, 380), (384, 381, 382, 385), (385, 382, 380, 383), (387, 384, 385, 388), (388, 385, 383, 386), (390, 387, 388, 391), (391, 388, 386, 389), (393, 390, 391, 394), (394, 391, 389, 392), (396, 393, 394, 397), (397, 394, 392, 395), (399, 396, 397, 400), (400, 397, 395, 398), (402, 399, 400, 403), (403, 400, 398, 401), (405, 402, 403, 406), (406, 403, 401, 404), (408, 405, 406, 409), (409, 406, 404, 407), (411, 408, 409, 412), (412, 409, 407, 410), (414, 411, 412, 415), (415, 412, 410, 413), (320, 414, 415, 322), (322, 415, 413, 321), (417, 419, 421, 418), (418, 421, 420, 416), (423, 417, 418, 424), (424, 418, 416, 422), (426, 423, 424, 427), (427, 424, 422, 425), (429, 426, 427, 430), (430, 427, 425, 428), (432, 429, 430, 433), (433, 430, 428, 431), (435, 432, 433, 436), (436, 433, 431, 434), (438, 435, 436, 439), (439, 436, 434, 437), (441, 438, 439, 442), (442, 439, 437, 440), (444, 441, 442, 445), (445, 442, 440, 443), (447, 444, 445, 448), (448, 445, 443, 446), (450, 447, 448, 451), (451, 448, 446, 449), (453, 450, 451, 454), (454, 451, 449, 452), (456, 453, 454, 457), (457, 454, 452, 455), (459, 456, 457, 460), (460, 457, 455, 458), (462, 459, 460, 463), (463, 460, 458, 461), (465, 462, 463, 466), (466, 463, 461, 464), (468, 465, 466, 469), (469, 466, 464, 467), (471, 468, 469, 472), (472, 469, 467, 470), (474, 471, 472, 475), (475, 472, 470, 473), (477, 474, 475, 478), (478, 475, 473, 476), (480, 477, 478, 481), (481, 478, 476, 479), (483, 480, 481, 484), (484, 481, 479, 482), (486, 483, 484, 487), (487, 484, 482, 485), (489, 486, 487, 490), (490, 487, 485, 488), (492, 489, 490, 493), (493, 490, 488, 491), (495, 492, 493, 496), (496, 493, 491, 494), (498, 495, 496, 499), (499, 496, 494, 497), (501, 498, 499, 502), (502, 499, 497, 500), (504, 501, 502, 505), (505, 502, 500, 503), (507, 504, 505, 508), (508, 505, 503, 506), (510, 507, 508, 511), (511, 508, 506, 509), (419, 510, 511, 421), (421, 511, 509, 420), (323, 321, 419, 417), (609, 611, 613, 610), (610, 613, 612, 608), (611, 614, 616, 613), (613, 616, 615, 612), (614, 617, 619, 616), (616, 619, 618, 615), (617, 620, 622, 619), (619, 622, 621, 618), (620, 623, 625, 622), (622, 625, 624, 621), (623, 626, 628, 625), (625, 628, 627, 624), (626, 629, 631, 628), (628, 631, 630, 627), (629, 632, 634, 631), (631, 634, 633, 630), (632, 635, 637, 634), (634, 637, 636, 633), (635, 638, 640, 637), (637, 640, 639, 636), (638, 641, 643, 640), (640, 643, 642, 639), (641, 644, 646, 643), (643, 646, 645, 642), (644, 647, 649, 646), (646, 649, 648, 645), (647, 650, 652, 649), (649, 652, 651, 648), (650, 653, 655, 652), (652, 655, 654, 651), (653, 656, 658, 655), (655, 658, 657, 654), (656, 659, 661, 658), (658, 661, 660, 657), (659, 662, 664, 661), (661, 664, 663, 660), (662, 665, 667, 664), (664, 667, 666, 663), (665, 668, 670, 667), (667, 670, 669, 666), (668, 671, 673, 670), (670, 673, 672, 669), (671, 674, 676, 673), (673, 676, 675, 672), (674, 677, 679, 676), (676, 679, 678, 675), (677, 680, 682, 679), (679, 682, 681, 678), (680, 683, 685, 682), (682, 685, 684, 681), (683, 686, 688, 685), (685, 688, 687, 684), (686, 689, 691, 688), (688, 691, 690, 687), (689, 692, 694, 691), (691, 694, 693, 690), (692, 695, 697, 694), (694, 697, 696, 693), (695, 698, 700, 697), (697, 700, 699, 696), (698, 701, 703, 700), (700, 703, 702, 699), (701, 609, 610, 703), (703, 610, 608, 702), (513, 515, 517, 514), (514, 517, 516, 512), (515, 518, 520, 517), (517, 520, 519, 516), (518, 521, 523, 520), (520, 523, 522, 519), (521, 524, 526, 523), (523, 526, 525, 522), (524, 527, 529, 526), (526, 529, 528, 525), (527, 530, 532, 529), (529, 532, 531, 528), (530, 533, 535, 532), (532, 535, 534, 531), (533, 536, 538, 535), (535, 538, 537, 534), (536, 539, 541, 538), (538, 541, 540, 537), (539, 542, 544, 541), (541, 544, 543, 540), (542, 545, 547, 544), (544, 547, 546, 543), (545, 548, 550, 547), (547, 550, 549, 546), (548, 551, 553, 550), (550, 553, 552, 549), (551, 554, 556, 553), (553, 556, 555, 552), (554, 557, 559, 556), (556, 559, 558, 555), (557, 560, 562, 559), (559, 562, 561, 558), (560, 563, 565, 562), (562, 565, 564, 561), (563, 566, 568, 565), (565, 568, 567, 564), (566, 569, 571, 568), (568, 571, 570, 567), (569, 572, 574, 571), (571, 574, 573, 570), (572, 575, 577, 574), (574, 577, 576, 573), (575, 578, 580, 577), (577, 580, 579, 576), (578, 581, 583, 580), (580, 583, 582, 579), (581, 584, 586, 583), (583, 586, 585, 582), (584, 587, 589, 586), (586, 589, 588, 585), (587, 590, 592, 589), (589, 592, 591, 588), (590, 593, 595, 592), (592, 595, 594, 591), (593, 596, 598, 595), (595, 598, 597, 594), (596, 599, 601, 598), (598, 601, 600, 597), (599, 602, 604, 601), (601, 604, 603, 600), (602, 605, 607, 604), (604, 607, 606, 603), (605, 513, 514, 607), (607, 514, 512, 606), (512, 516, 225, 224)])
me_cylinder.polygons.foreach_set('use_smooth', [True] * 674)
_uv = me_cylinder.uv_layers.new(name='UVMap')
_uv.uv.foreach_set('vector', [1.0, 0.5, 1.0, 1.0, 0.9688, 1.0, 0.9688, 0.5, 0.9688, 0.5, 0.9688, 1.0, 0.9375, 1.0, 0.9375, 0.5, 0.9375, 0.5, 0.9375, 1.0, 0.9062, 1.0, 0.9062, 0.5, 0.9062, 0.5, 0.9062, 1.0, 0.875, 1.0, 0.875, 0.5, 0.875, 0.5, 0.875, 1.0, 0.8438, 1.0, 0.8438, 0.5, 0.8438, 0.5, 0.8438, 1.0, 0.8125, 1.0, 0.8125, 0.5, 0.8125, 0.5, 0.8125, 1.0, 0.7812, 1.0, 0.7812, 0.5, 0.7812, 0.5, 0.7812, 1.0, 0.75, 1.0, 0.75, 0.5, 0.75, 0.5, 0.75, 1.0, 0.7188, 1.0, 0.7188, 0.5, 0.7188, 0.5, 0.7188, 1.0, 0.6875, 1.0, 0.6875, 0.5, 0.6875, 0.5, 0.6875, 1.0, 0.6562, 1.0, 0.6562, 0.5, 0.6562, 0.5, 0.6562, 1.0, 0.625, 1.0, 0.625, 0.5, 0.625, 0.5, 0.625, 1.0, 0.5938, 1.0, 0.5938, 0.5, 0.5938, 0.5, 0.5938, 1.0, 0.5625, 1.0, 0.5625, 0.5, 0.5625, 0.5, 0.5625, 1.0, 0.5312, 1.0, 0.5312, 0.5, 0.5312, 0.5, 0.5312, 1.0, 0.5, 1.0, 0.5, 0.5, 0.5, 0.5, 0.5, 1.0, 0.4688, 1.0, 0.4688, 0.5, 0.4688, 0.5, 0.4688, 1.0, 0.4375, 1.0, 0.4375, 0.5, 0.4375, 0.5, 0.4375, 1.0, 0.4062, 1.0, 0.4062, 0.5, 0.4062, 0.5, 0.4062, 1.0, 0.375, 1.0, 0.375, 0.5, 0.375, 0.5, 0.375, 1.0, 0.3438, 1.0, 0.3438, 0.5, 0.3438, 0.5, 0.3438, 1.0, 0.3125, 1.0, 0.3125, 0.5, 0.3125, 0.5, 0.3125, 1.0, 0.2812, 1.0, 0.2812, 0.5, 0.2812, 0.5, 0.2812, 1.0, 0.25, 1.0, 0.25, 0.5, 0.25, 0.5, 0.25, 1.0, 0.2188, 1.0, 0.2188, 0.5, 0.2188, 0.5, 0.2188, 1.0, 0.1875, 1.0, 0.1875, 0.5, 0.1875, 0.5, 0.1875, 1.0, 0.1562, 1.0, 0.1562, 0.5, 0.1562, 0.5, 0.1562, 1.0, 0.125, 1.0, 0.125, 0.5, 0.125, 0.5, 0.125, 1.0, 0.09375, 1.0, 0.09375, 0.5, 0.09375, 0.5, 0.09375, 1.0, 0.0625, 1.0, 0.0625, 0.5, 0.9375, 1.0, 0.9688, 1.0, 0.9688, 1.0, 0.9375, 1.0, 0.0625, 0.5, 0.0625, 1.0, 0.03125, 1.0, 0.03125, 0.5, 0.03125, 0.5, 0.03125, 1.0, 0.0, 1.0, 0.0, 0.5, 0.125, 0.5, 0.09375, 0.5, 0.09375, 0.5, 0.125, 0.5, 0.4688, 0.5, 0.4375, 0.5, 0.4375, 0.5, 0.4688, 0.5, 0.8125, 0.5, 0.7812, 0.5, 0.7812, 0.5, 0.8125, 0.5, 0.5312, 0.5, 0.5, 0.5, 0.5, 0.5, 0.5312, 0.5, 0.25, 0.5, 0.2188, 0.5, 0.2188, 0.5, 0.25, 0.5, 0.9375, 0.5, 0.9062, 0.5, 0.9062, 0.5, 0.9375, 0.5, 0.6562, 0.5, 0.625, 0.5, 0.625, 0.5, 0.6562, 0.5, 0.375, 0.5, 0.3438, 0.5, 0.3438, 0.5, 0.375, 0.5, 0.09375, 0.5, 0.0625, 0.5, 0.0625, 0.5, 0.09375, 0.5, 0.7812, 0.5, 0.75, 0.5, 0.75, 0.5, 0.7812, 0.5, 0.5, 0.5, 0.4688, 0.5, 0.4688, 0.5, 0.5, 0.5, 0.2188, 0.5, 0.1875, 0.5, 0.1875, 0.5, 0.2188, 0.5, 0.9062, 0.5, 0.875, 0.5, 0.875, 0.5, 0.9062, 0.5, 0.625, 0.5, 0.5938, 0.5, 0.5938, 0.5, 0.625, 0.5, 0.3438, 0.5, 0.3125, 0.5, 0.3125, 0.5, 0.3438, 0.5, 0.0625, 0.5, 0.03125, 0.5, 0.03125, 0.5, 0.0625, 0.5, 0.75, 0.5, 0.7188, 0.5, 0.7188, 0.5, 0.75, 0.5, 0.4688, 0.5, 0.4375, 0.5, 0.4375, 0.5, 0.4688, 0.5, 0.1875, 0.5, 0.1562, 0.5, 0.1562, 0.5, 0.1875, 0.5, 0.875, 0.5, 0.8438, 0.5, 0.8438, 0.5, 0.875, 0.5, 0.5938, 0.5, 0.5625, 0.5, 0.5625, 0.5, 0.5938, 0.5, 0.3125, 0.5, 0.2812, 0.5, 0.2812, 0.5, 0.3125, 0.5, 1.0, 0.5, 0.9688, 0.5, 0.9688, 0.5, 1.0, 0.5, 0.03125, 0.5, 0.0, 0.5, 0.0, 0.5, 0.03125, 0.5, 0.7188, 0.5, 0.6875, 0.5, 0.6875, 0.5, 0.7188, 0.5, 0.4375, 0.5, 0.4062, 0.5, 0.4062, 0.5, 0.4375, 0.5, 0.1562, 0.5, 0.125, 0.5, 0.125, 0.5, 0.1562, 0.5, 0.8438, 0.5, 0.8125, 0.5, 0.8125, 0.5, 0.8438, 0.5, 0.5625, 0.5, 0.5312, 0.5, 0.5312, 0.5, 0.5625, 0.5, 0.2812, 0.5, 0.25, 0.5, 0.25, 0.5, 0.2812, 0.5, 0.9688, 0.5, 0.9375, 0.5, 0.9375, 0.5, 0.9688, 0.5, 0.6875, 0.5, 0.6562, 0.5, 0.6562, 0.5, 0.6875, 0.5, 0.4062, 0.5, 0.375, 0.5, 0.375, 0.5, 0.4062, 0.5, 0.8753, 0.4375, 0.9094, 0.4094, 0.9094, 0.4094, 0.8753, 0.4375, 0.875, 0.5, 0.8438, 0.5, 0.8438, 0.5, 0.875, 0.5, 0.4375, 0.5, 0.4062, 0.5, 0.4062, 0.5, 0.4375, 0.5, 0.8438, 0.5, 0.8125, 0.5, 0.8125, 0.5, 0.8438, 0.5, 0.9688, 0.5, 0.9375, 0.5, 0.9375, 0.5, 0.9688, 0.5, 0.4062, 0.5, 0.375, 0.5, 0.375, 0.5, 0.4062, 0.5, 0.8125, 0.5, 0.7812, 0.5, 0.7812, 0.5, 0.8125, 0.5, 0.375, 0.5, 0.3438, 0.5, 0.3438, 0.5, 0.375, 0.5, 0.7812, 0.5, 0.75, 0.5, 0.75, 0.5, 0.7812, 0.5, 0.3438, 0.5, 0.3125, 0.5, 0.3125, 0.5, 0.3437, 0.5, 0.75, 0.5, 0.7188, 0.5, 0.7188, 0.5, 0.75, 0.5, 0.3125, 0.5, 0.2812, 0.5, 0.2812, 0.5, 0.3125, 0.5, 0.7188, 0.5, 0.6875, 0.5, 0.6875, 0.5, 0.7188, 0.5, 0.2812, 0.5, 0.25, 0.5, 0.25, 0.5, 0.2813, 0.5, 0.6875, 0.5, 0.6562, 0.5, 0.6562, 0.5, 0.6875, 0.5, 0.25, 0.5, 0.2188, 0.5, 0.2188, 0.5, 0.25, 0.5, 0.6562, 0.5, 0.625, 0.5, 0.625, 0.5, 0.6562, 0.5, 0.2188, 0.5, 0.1875, 0.5, 0.1875, 0.5, 0.2188, 0.5, 0.625, 0.5, 0.5938, 0.5, 0.5938, 0.5, 0.625, 0.5, 0.1875, 0.5, 0.1562, 0.5, 0.1562, 0.5, 0.1875, 0.5, 0.5938, 0.5, 0.5625, 0.5, 0.5625, 0.5, 0.5938, 0.5, 0.1562, 0.5, 0.125, 0.5, 0.125, 0.5, 0.1562, 0.5, 0.5625, 0.5, 0.5312, 0.5, 0.5312, 0.5, 0.5625, 0.5, 0.03125, 0.5, 0.0, 0.5, 0.0, 0.5, 0.03125, 0.5, 0.125, 0.5, 0.09375, 0.5, 0.09375, 0.5, 0.125, 0.5, 0.5312, 0.5, 0.5, 0.5, 0.5, 0.5, 0.5312, 0.5, 0.9375, 0.5, 0.9062, 0.5, 0.9062, 0.5, 0.9375, 0.5, 0.09375, 0.5, 0.0625, 0.5, 0.0625, 0.5, 0.09375, 0.5, 0.5, 0.5, 0.4688, 0.5, 0.4688, 0.5, 0.5, 0.5, 0.9062, 0.5, 0.875, 0.5, 0.875, 0.5, 0.9062, 0.5, 0.0625, 0.5, 0.03125, 0.5, 0.03125, 0.5, 0.0625, 0.5, 0.2812, 1.0, 0.3125, 1.0, 0.3125, 1.0, 0.2812, 1.0, 0.6562, 1.0, 0.6875, 1.0, 0.6875, 1.0, 0.6562, 1.0, 0.375, 1.0, 0.4062, 1.0, 0.4062, 1.0, 0.375, 1.0, 0.09375, 1.0, 0.125, 1.0, 0.125, 1.0, 0.09375, 1.0, 0.7812, 1.0, 0.8125, 1.0, 0.8125, 1.0, 0.7812, 1.0, 0.5, 1.0, 0.5312, 1.0, 0.5312, 1.0, 0.5, 1.0, 0.2188, 1.0, 0.25, 1.0, 0.25, 1.0, 0.2188, 1.0, 0.9062, 1.0, 0.9375, 1.0, 0.9375, 1.0, 0.9062, 1.0, 0.625, 1.0, 0.6562, 1.0, 0.6562, 1.0, 0.625, 1.0, 0.3438, 1.0, 0.375, 1.0, 0.375, 1.0, 0.3438, 1.0, 0.0625, 1.0, 0.09375, 1.0, 0.09375, 1.0, 0.0625, 1.0, 0.75, 1.0, 0.7812, 1.0, 0.7812, 1.0, 0.75, 1.0, 0.4688, 1.0, 0.5, 1.0, 0.5, 1.0, 0.4688, 1.0, 0.1875, 1.0, 0.2188, 1.0, 0.2188, 1.0, 0.1875, 1.0, 0.875, 1.0, 0.9062, 1.0, 0.9062, 1.0, 0.875, 1.0, 0.5938, 1.0, 0.625, 1.0, 0.625, 1.0, 0.5938, 1.0, 0.3125, 1.0, 0.3438, 1.0, 0.3438, 1.0, 0.3125, 1.0, 0.03125, 1.0, 0.0625, 1.0, 0.0625, 1.0, 0.03125, 1.0, 0.7188, 1.0, 0.75, 1.0, 0.75, 1.0, 0.7188, 1.0, 0.4375, 1.0, 0.4688, 1.0, 0.4688, 1.0, 0.4375, 1.0, 0.1562, 1.0, 0.1875, 1.0, 0.1875, 1.0, 0.1562, 1.0, 0.8438, 1.0, 0.875, 1.0, 0.875, 1.0, 0.8438, 1.0, 0.5625, 1.0, 0.5938, 1.0, 0.5938, 1.0, 0.5625, 1.0, 0.2812, 1.0, 0.3125, 1.0, 0.3125, 1.0, 0.2812, 1.0, 0.9688, 1.0, 1.0, 1.0, 1.0, 1.0, 0.9688, 1.0, 0.0, 1.0, 0.03125, 1.0, 0.03125, 1.0, 0.0, 1.0, 0.6875, 1.0, 0.7188, 1.0, 0.7188, 1.0, 0.6875, 1.0, 0.4062, 1.0, 0.4375, 1.0, 0.4375, 1.0, 0.4062, 1.0, 0.125, 1.0, 0.1562, 1.0, 0.1562, 1.0, 0.125, 1.0, 0.8125, 1.0, 0.8438, 1.0, 0.8438, 1.0, 0.8125, 1.0, 0.5312, 1.0, 0.5625, 1.0, 0.5625, 1.0, 0.5312, 1.0, 0.25, 1.0, 0.2812, 1.0, 0.2812, 1.0, 0.25, 1.0, 0.1562, 1.0, 0.1875, 1.0, 0.1875, 1.0, 0.1562, 1.0, 0.6875, 1.0, 0.7188, 1.0, 0.7188, 1.0, 0.6875, 1.0, 0.25, 1.0, 0.2812, 1.0, 0.2812, 1.0, 0.25, 1.0, 0.6562, 1.0, 0.6875, 1.0, 0.6875, 1.0, 0.6562, 1.0, 0.2188, 1.0, 0.25, 1.0, 0.25, 1.0, 0.2188, 1.0, 0.625, 1.0, 0.6562, 1.0, 0.6562, 1.0, 0.625, 1.0, 0.1875, 1.0, 0.2188, 1.0, 0.2188, 1.0, 0.1875, 1.0, 0.5938, 1.0, 0.625, 1.0, 0.625, 1.0, 0.5938, 1.0, 0.1562, 1.0, 0.1875, 1.0, 0.1875, 1.0, 0.1562, 1.0, 0.5625, 1.0, 0.5938, 1.0, 0.5938, 1.0, 0.5625, 1.0, 0.9688, 1.0, 1.0, 1.0, 1.0, 1.0, 0.9688, 1.0, 0.125, 1.0, 0.1562, 1.0, 0.1562, 1.0, 0.125, 1.0, 0.5312, 1.0, 0.5625, 1.0, 0.5625, 1.0, 0.5312, 1.0, 0.9375, 1.0, 0.9688, 1.0, 0.9688, 1.0, 0.9375, 1.0, 0.09375, 1.0, 0.125, 1.0, 0.125, 1.0, 0.09375, 1.0, 0.5, 1.0, 0.5312, 1.0, 0.5312, 1.0, 0.5, 1.0, 0.9062, 1.0, 0.9375, 1.0, 0.9375, 1.0, 0.9062, 1.0, 0.0625, 1.0, 0.09375, 1.0, 0.09375, 1.0, 0.0625, 1.0, 0.4688, 1.0, 0.5, 1.0, 0.5, 1.0, 0.4688, 1.0, 0.875, 1.0, 0.9062, 1.0, 0.9062, 1.0, 0.875, 1.0, 0.03125, 1.0, 0.0625, 1.0, 0.0625, 1.0, 0.03125, 1.0, 0.4375, 1.0, 0.4688, 1.0, 0.4688, 1.0, 0.4375, 1.0, 0.8438, 1.0, 0.875, 1.0, 0.875, 1.0, 0.8438, 1.0, 0.0, 1.0, 0.03125, 1.0, 0.03125, 1.0, 0.0, 1.0, 0.4062, 1.0, 0.4375, 1.0, 0.4375, 1.0, 0.4062, 1.0, 0.8125, 1.0, 0.8438, 1.0, 0.8438, 1.0, 0.8125, 1.0, 0.375, 1.0, 0.4062, 1.0, 0.4062, 1.0, 0.375, 1.0, 0.7812, 1.0, 0.8125, 1.0, 0.8125, 1.0, 0.7812, 1.0, 0.3438, 1.0, 0.375, 1.0, 0.375, 1.0, 0.3438, 1.0, 0.75, 1.0, 0.7812, 1.0, 0.7812, 1.0, 0.75, 1.0, 0.3125, 1.0, 0.3438, 1.0, 0.3438, 1.0, 0.3125, 1.0, 0.7188, 1.0, 0.75, 1.0, 0.75, 1.0, 0.7188, 1.0, 0.9062, 1.0, 0.9375, 1.0, 0.9375, 1.0, 0.9062, 1.0, 0.5625, 1.0, 0.5938, 1.0, 0.5938, 1.0, 0.5625, 1.0, 0.125, 1.0, 0.1562, 1.0, 0.1562, 1.0, 0.125, 1.0, 0.5312, 1.0, 0.5625, 1.0, 0.5625, 1.0, 0.5312, 1.0, 0.0, 1.0, 0.03125, 1.0, 0.03125, 1.0, 0.0, 1.0, 0.09375, 1.0, 0.125, 1.0, 0.125, 1.0, 0.09375, 1.0, 0.5, 1.0, 0.5312, 1.0, 0.5312, 1.0, 0.5, 1.0, 0.9375, 1.0, 0.9687, 1.0, 0.9688, 1.0, 0.9375, 1.0, 0.0625, 1.0, 0.09375, 1.0, 0.09375, 1.0, 0.0625, 1.0, 0.4688, 1.0, 0.5, 1.0, 0.5, 1.0, 0.4688, 1.0, 0.875, 1.0, 0.9062, 1.0, 0.9062, 1.0, 0.875, 1.0, 0.03125, 1.0, 0.0625, 1.0, 0.0625, 1.0, 0.03125, 1.0, 0.4375, 1.0, 0.4688, 1.0, 0.4688, 1.0, 0.4375, 1.0, 0.8438, 1.0, 0.875, 1.0, 0.875, 1.0, 0.8438, 1.0, 0.25, 0.4759, 0.2941, 0.4716, 0.2967, 0.4849, 0.25, 0.4895, 0.4062, 1.0, 0.4375, 1.0, 0.4375, 1.0, 0.4062, 1.0, 0.8125, 1.0, 0.8438, 1.0, 0.8438, 1.0, 0.8125, 1.0, 0.9375, 1.0, 0.9688, 1.0, 0.9688, 1.0, 0.9375, 1.0, 0.375, 1.0, 0.4062, 1.0, 0.4062, 1.0, 0.375, 1.0, 0.7812, 1.0, 0.8125, 1.0, 0.8125, 1.0, 0.7812, 1.0, 0.3438, 1.0, 0.375, 1.0, 0.375, 1.0, 0.3438, 1.0, 0.75, 1.0, 0.7812, 1.0, 0.7812, 1.0, 0.75, 1.0, 0.3125, 1.0, 0.3438, 1.0, 0.3438, 1.0, 0.3125, 1.0, 0.7188, 1.0, 0.75, 1.0, 0.75, 1.0, 0.7188, 1.0, 0.2812, 1.0, 0.3125, 1.0, 0.3125, 1.0, 0.2812, 1.0, 0.6875, 1.0, 0.7188, 1.0, 0.7188, 1.0, 0.6875, 1.0, 0.25, 1.0, 0.2812, 1.0, 0.2812, 1.0, 0.25, 1.0, 0.6562, 1.0, 0.6875, 1.0, 0.6875, 1.0, 0.6562, 1.0, 0.2188, 1.0, 0.25, 1.0, 0.25, 1.0, 0.2188, 1.0, 0.625, 1.0, 0.6562, 1.0, 0.6562, 1.0, 0.625, 1.0, 0.1875, 1.0, 0.2188, 1.0, 0.2188, 1.0, 0.1875, 1.0, 0.5938, 1.0, 0.625, 1.0, 0.625, 1.0, 0.5938, 1.0, 0.4587, 0.1636, 0.4716, 0.2059, 0.4716, 0.2059, 0.4587, 0.1636, 0.09375, 1.0, 0.125, 1.0, 0.125, 1.0, 0.09375, 1.0, 0.5, 1.0, 0.5312, 1.0, 0.5312, 1.0, 0.5, 1.0, 0.9062, 1.0, 0.9375, 1.0, 0.9375, 1.0, 0.9062, 1.0, 0.0625, 1.0, 0.09375, 1.0, 0.09375, 1.0, 0.0625, 1.0, 0.4688, 1.0, 0.5, 1.0, 0.5, 1.0, 0.4688, 1.0, 0.875, 1.0, 0.9062, 1.0, 0.9062, 1.0, 0.875, 1.0, 0.03125, 1.0, 0.0625, 1.0, 0.0625, 1.0, 0.03125, 1.0, 0.4375, 1.0, 0.4688, 1.0, 0.4688, 1.0, 0.4375, 1.0, 0.8438, 1.0, 0.875, 1.0, 0.875, 1.0, 0.8438, 1.0, 0.0, 1.0, 0.03125, 1.0, 0.03125, 1.0, 0.0, 1.0, 0.4062, 1.0, 0.4375, 1.0, 0.4375, 1.0, 0.4062, 1.0, 0.8125, 1.0, 0.8438, 1.0, 0.8438, 1.0, 0.8125, 1.0, 0.375, 1.0, 0.4062, 1.0, 0.4062, 1.0, 0.375, 1.0, 0.7812, 1.0, 0.8125, 1.0, 0.8125, 1.0, 0.7812, 1.0, 0.3438, 1.0, 0.375, 1.0, 0.375, 1.0, 0.3438, 1.0, 0.75, 1.0, 0.7812, 1.0, 0.7812, 1.0, 0.75, 1.0, 0.3125, 1.0, 0.3438, 1.0, 0.3438, 1.0, 0.3125, 1.0, 0.7188, 1.0, 0.75, 1.0, 0.75, 1.0, 0.7188, 1.0, 0.2812, 1.0, 0.3125, 1.0, 0.3125, 1.0, 0.2812, 1.0, 0.6875, 1.0, 0.7188, 1.0, 0.7188, 1.0, 0.6875, 1.0, 0.25, 1.0, 0.2812, 1.0, 0.2812, 1.0, 0.25, 1.0, 0.6562, 1.0, 0.6875, 1.0, 0.6875, 1.0, 0.6562, 1.0, 0.2188, 1.0, 0.25, 1.0, 0.25, 1.0, 0.2188, 1.0, 0.625, 1.0, 0.6562, 1.0, 0.6562, 1.0, 0.625, 1.0, 0.1875, 1.0, 0.2188, 1.0, 0.2188, 1.0, 0.1875, 1.0, 0.5938, 1.0, 0.625, 1.0, 0.625, 1.0, 0.5938, 1.0, 0.1562, 1.0, 0.1875, 1.0, 0.1875, 1.0, 0.1562, 1.0, 0.5625, 1.0, 0.5938, 1.0, 0.5938, 1.0, 0.5625, 1.0, 0.9688, 1.0, 1.0, 1.0, 1.0, 1.0, 0.9688, 1.0, 0.125, 1.0, 0.1562, 1.0, 0.1562, 1.0, 0.125, 1.0, 0.5312, 1.0, 0.5625, 1.0, 0.5625, 1.0, 0.5312, 1.0, 0.2941, 0.4716, 0.3364, 0.4587, 0.3417, 0.4713, 0.2967, 0.4849, 0.2059, 0.4716, 0.25, 0.4759, 0.25, 0.4895, 0.2033, 0.4849, 0.3755, 0.4378, 0.4097, 0.4097, 0.4194, 0.4194, 0.3831, 0.4492, 0.4097, 0.4097, 0.4378, 0.3755, 0.4492, 0.3831, 0.4194, 0.4194, 0.4378, 0.3755, 0.4587, 0.3364, 0.4713, 0.3417, 0.4492, 0.3831, 0.4587, 0.3364, 0.4716, 0.2941, 0.4849, 0.2967, 0.4713, 0.3417, 0.4716, 0.2941, 0.4759, 0.25, 0.4895, 0.25, 0.4849, 0.2967, 0.4759, 0.25, 0.4716, 0.2059, 0.4849, 0.2033, 0.4895, 0.25, 0.4716, 0.2059, 0.4587, 0.1636, 0.4713, 0.1583, 0.4849, 0.2033, 0.4587, 0.1636, 0.4378, 0.1245, 0.4492, 0.1169, 0.4713, 0.1583, 0.4378, 0.1245, 0.4097, 0.09027, 0.4194, 0.08062, 0.4492, 0.1169, 0.4097, 0.09027, 0.3755, 0.06218, 0.3831, 0.05083, 0.4194, 0.08062, 0.3755, 0.06218, 0.3364, 0.0413, 0.3417, 0.02869, 0.3831, 0.05083, 0.3364, 0.0413, 0.2941, 0.02845, 0.2967, 0.01506, 0.3417, 0.02869, 0.2941, 0.02845, 0.25, 0.02411, 0.25, 0.01045, 0.2967, 0.01506, 0.25, 0.02411, 0.2059, 0.02845, 0.2033, 0.01506, 0.25, 0.01045, 0.2059, 0.02845, 0.1636, 0.0413, 0.1583, 0.02869, 0.2033, 0.01506, 0.1636, 0.0413, 0.1245, 0.06218, 0.1169, 0.05083, 0.1583, 0.02869, 0.1245, 0.06218, 0.09027, 0.09027, 0.08062, 0.08062, 0.1169, 0.05083, 0.09027, 0.09027, 0.06218, 0.1245, 0.05083, 0.1169, 0.08062, 0.08062, 0.06218, 0.1245, 0.0413, 0.1636, 0.02869, 0.1583, 0.05083, 0.1169, 0.0413, 0.1636, 0.02845, 0.2059, 0.01506, 0.2033, 0.02869, 0.1583, 0.02845, 0.2059, 0.02411, 0.25, 0.01045, 0.25, 0.01506, 0.2033, 0.02411, 0.25, 0.02845, 0.2941, 0.01506, 0.2967, 0.01045, 0.25, 0.02845, 0.2941, 0.0413, 0.3364, 0.02869, 0.3417, 0.01506, 0.2967, 0.0413, 0.3364, 0.06218, 0.3755, 0.05083, 0.3831, 0.02869, 0.3417, 0.06218, 0.3755, 0.09027, 0.4097, 0.08062, 0.4194, 0.05083, 0.3831, 0.09027, 0.4097, 0.1245, 0.4378, 0.1169, 0.4492, 0.08062, 0.4194, 0.1245, 0.4378, 0.1636, 0.4587, 0.1583, 0.4713, 0.1169, 0.4492, 0.1636, 0.4587, 0.2059, 0.4716, 0.2033, 0.4849, 0.1583, 0.4713, 0.3364, 0.4587, 0.3755, 0.4378, 0.3831, 0.4492, 0.3417, 0.4713, 0.2941, 0.4716, 0.25, 0.4759, 0.2059, 0.4716, 0.1636, 0.4587, 0.1245, 0.4378, 0.09027, 0.4097, 0.06218, 0.3755, 0.0413, 0.3364, 0.02845, 0.2941, 0.02411, 0.25, 0.02845, 0.2059, 0.0413, 0.1636, 0.06218, 0.1245, 0.09027, 0.09027, 0.1245, 0.06218, 0.1636, 0.0413, 0.2059, 0.02845, 0.25, 0.02411, 0.2941, 0.02845, 0.3364, 0.0413, 0.3755, 0.06218, 0.4097, 0.09027, 0.4378, 0.1245, 0.4587, 0.1636, 0.4716, 0.2059, 0.4759, 0.25, 0.4716, 0.2941, 0.4587, 0.3364, 0.4378, 0.3755, 0.4097, 0.4097, 0.3755, 0.4378, 0.3364, 0.4587, 0.02411, 0.25, 0.02845, 0.2059, 0.02845, 0.2059, 0.02411, 0.25, 0.4378, 0.1245, 0.4587, 0.1636, 0.4587, 0.1636, 0.4378, 0.1245, 0.02845, 0.2941, 0.02411, 0.25, 0.02411, 0.25, 0.02845, 0.2941, 0.4097, 0.09027, 0.4378, 0.1245, 0.4378, 0.1245, 0.4097, 0.09027, 0.0413, 0.3364, 0.02845, 0.2941, 0.02845, 0.2941, 0.0413, 0.3364, 0.3755, 0.06218, 0.4097, 0.09027, 0.4097, 0.09027, 0.3755, 0.06218, 0.06218, 0.3755, 0.0413, 0.3364, 0.0413, 0.3364, 0.06218, 0.3755, 0.3364, 0.0413, 0.3755, 0.06218, 0.3755, 0.06218, 0.3364, 0.0413, 0.2941, 0.4716, 0.25, 0.4759, 0.25, 0.4759, 0.2941, 0.4716, 0.09027, 0.4097, 0.06218, 0.3755, 0.06218, 0.3755, 0.09027, 0.4097, 0.2941, 0.02845, 0.3364, 0.0413, 0.3364, 0.0413, 0.2941, 0.02845, 0.3364, 0.4587, 0.2941, 0.4716, 0.2941, 0.4716, 0.3364, 0.4587, 0.1245, 0.4378, 0.09027, 0.4097, 0.09027, 0.4097, 0.1245, 0.4378, 0.25, 0.02411, 0.2941, 0.02845, 0.2941, 0.02845, 0.25, 0.02411, 0.3755, 0.4378, 0.3364, 0.4587, 0.3364, 0.4587, 0.3755, 0.4378, 0.1636, 0.4587, 0.1245, 0.4378, 0.1245, 0.4378, 0.1636, 0.4587, 0.2059, 0.02845, 0.25, 0.02411, 0.25, 0.02411, 0.2059, 0.02845, 0.4097, 0.4097, 0.3755, 0.4378, 0.3755, 0.4378, 0.4097, 0.4097, 0.2059, 0.4716, 0.1636, 0.4587, 0.1636, 0.4587, 0.2059, 0.4716, 0.1636, 0.0413, 0.2059, 0.02845, 0.2059, 0.02845, 0.1636, 0.0413, 0.4378, 0.3755, 0.4097, 0.4097, 0.4097, 0.4097, 0.4378, 0.3755, 0.25, 0.4759, 0.2059, 0.4716, 0.2059, 0.4716, 0.25, 0.4759, 0.1245, 0.06218, 0.1636, 0.0413, 0.1636, 0.0413, 0.1245, 0.06218, 0.4587, 0.3364, 0.4378, 0.3755, 0.4378, 0.3755, 0.4587, 0.3364, 0.09027, 0.09027, 0.1245, 0.06218, 0.1245, 0.06218, 0.09027, 0.09027, 0.4716, 0.2941, 0.4587, 0.3364, 0.4587, 0.3364, 0.4716, 0.2941, 0.06218, 0.1245, 0.09027, 0.09027, 0.09027, 0.09027, 0.06218, 0.1245, 0.4759, 0.25, 0.4716, 0.2941, 0.4716, 0.2941, 0.4759, 0.25, 0.0413, 0.1636, 0.06218, 0.1245, 0.06218, 0.1245, 0.0413, 0.1636, 0.4716, 0.2059, 0.4759, 0.25, 0.4759, 0.25, 0.4716, 0.2059, 0.02845, 0.2059, 0.0413, 0.1636, 0.0413, 0.1636, 0.02845, 0.2059, 0.706, 0.4711, 0.75, 0.4755, 0.75, 0.4755, 0.706, 0.4711, 0.8778, 0.4413, 0.8381, 0.4626, 0.8401, 0.4674, 0.8808, 0.4457, 0.8363, 0.4583, 0.8753, 0.4375, 0.8753, 0.4375, 0.8363, 0.4583, 0.9094, 0.4094, 0.9375, 0.3753, 0.9375, 0.3753, 0.9094, 0.4094, 0.9375, 0.3753, 0.9583, 0.3363, 0.9583, 0.3363, 0.9375, 0.3753, 0.9583, 0.3363, 0.9711, 0.294, 0.9711, 0.294, 0.9583, 0.3363, 0.9711, 0.294, 0.9755, 0.25, 0.9755, 0.25, 0.9711, 0.294, 0.9755, 0.25, 0.9711, 0.206, 0.9711, 0.206, 0.9755, 0.25, 0.9711, 0.206, 0.9583, 0.1637, 0.9583, 0.1637, 0.9711, 0.206, 0.9583, 0.1637, 0.9375, 0.1247, 0.9375, 0.1247, 0.9583, 0.1637, 0.9375, 0.1247, 0.9094, 0.09057, 0.9094, 0.09057, 0.9375, 0.1247, 0.9094, 0.09057, 0.8753, 0.06254, 0.8753, 0.06254, 0.9094, 0.09057, 0.8753, 0.06254, 0.8363, 0.0417, 0.8363, 0.0417, 0.8753, 0.06254, 0.8363, 0.0417, 0.794, 0.02887, 0.794, 0.02887, 0.8363, 0.0417, 0.794, 0.02887, 0.75, 0.02454, 0.75, 0.02454, 0.794, 0.02887, 0.75, 0.02454, 0.706, 0.02887, 0.706, 0.02887, 0.75, 0.02454, 0.706, 0.02887, 0.6637, 0.0417, 0.6637, 0.0417, 0.706, 0.02887, 0.6637, 0.0417, 0.6247, 0.06254, 0.6247, 0.06254, 0.6637, 0.0417, 0.6247, 0.06254, 0.5906, 0.09057, 0.5906, 0.09057, 0.6247, 0.06254, 0.5906, 0.09057, 0.5625, 0.1247, 0.5625, 0.1247, 0.5906, 0.09057, 0.5625, 0.1247, 0.5417, 0.1637, 0.5417, 0.1637, 0.5625, 0.1247, 0.5417, 0.1637, 0.5289, 0.206, 0.5289, 0.206, 0.5417, 0.1637, 0.5289, 0.206, 0.5245, 0.25, 0.5245, 0.25, 0.5289, 0.206, 0.5245, 0.25, 0.5289, 0.294, 0.5289, 0.294, 0.5245, 0.25, 0.5289, 0.294, 0.5417, 0.3363, 0.5417, 0.3363, 0.5289, 0.294, 0.5417, 0.3363, 0.5625, 0.3753, 0.5625, 0.3753, 0.5417, 0.3363, 0.5625, 0.3753, 0.5906, 0.4094, 0.5906, 0.4094, 0.5625, 0.3753, 0.5906, 0.4094, 0.6247, 0.4375, 0.6247, 0.4375, 0.5906, 0.4094, 0.6247, 0.4375, 0.6637, 0.4583, 0.6637, 0.4583, 0.6247, 0.4375, 0.6637, 0.4583, 0.706, 0.4711, 0.706, 0.4711, 0.6637, 0.4583, 1.0, 0.5, 0.9688, 0.5, 0.9688, 0.5, 1.0, 0.5, 0.7949, 0.4757, 0.75, 0.4801, 0.75, 0.4853, 0.7959, 0.4808, 0.9375, 0.3753, 0.9583, 0.3363, 0.9583, 0.3363, 0.9375, 0.3753, 0.6619, 0.4626, 0.6222, 0.4413, 0.6192, 0.4457, 0.6599, 0.4674, 0.7051, 0.02431, 0.75, 0.01989, 0.75, 0.01465, 0.7041, 0.01917, 0.9127, 0.4127, 0.8778, 0.4413, 0.8808, 0.4457, 0.9164, 0.4164, 0.7051, 0.4757, 0.6619, 0.4626, 0.6599, 0.4674, 0.7041, 0.4808, 0.6619, 0.0374, 0.7051, 0.02431, 0.7041, 0.01917, 0.6599, 0.03257, 0.9413, 0.3778, 0.9127, 0.4127, 0.9164, 0.4164, 0.9457, 0.3808, 0.794, 0.4711, 0.8363, 0.4583, 0.8363, 0.4583, 0.794, 0.4711, 0.6222, 0.05867, 0.6619, 0.0374, 0.6599, 0.03257, 0.6192, 0.05432, 0.9626, 0.3381, 0.9413, 0.3778, 0.9457, 0.3808, 0.9674, 0.3401, 0.5873, 0.08729, 0.6222, 0.05867, 0.6192, 0.05432, 0.5836, 0.08358, 0.9757, 0.2949, 0.9626, 0.3381, 0.9674, 0.3401, 0.9808, 0.2959, 0.5587, 0.1222, 0.5873, 0.08729, 0.5836, 0.08358, 0.5543, 0.1192, 0.9801, 0.25, 0.9757, 0.2949, 0.9808, 0.2959, 0.9853, 0.25, 0.5374, 0.1619, 0.5587, 0.1222, 0.5543, 0.1192, 0.5326, 0.1599, 0.9757, 0.2051, 0.9801, 0.25, 0.9853, 0.25, 0.9808, 0.2041, 0.5243, 0.2051, 0.5374, 0.1619, 0.5326, 0.1599, 0.5192, 0.2041, 0.9626, 0.1619, 0.9757, 0.2051, 0.9808, 0.2041, 0.9674, 0.1599, 0.5199, 0.25, 0.5243, 0.2051, 0.5192, 0.2041, 0.5147, 0.25, 0.9413, 0.1222, 0.9626, 0.1619, 0.9674, 0.1599, 0.9457, 0.1192, 0.5243, 0.2949, 0.5199, 0.25, 0.5147, 0.25, 0.5192, 0.2959, 0.9127, 0.08729, 0.9413, 0.1222, 0.9457, 0.1192, 0.9164, 0.08358, 0.5374, 0.3381, 0.5243, 0.2949, 0.5192, 0.2959, 0.5326, 0.3401, 0.8778, 0.05867, 0.9127, 0.08729, 0.9164, 0.08358, 0.8808, 0.05432, 0.5587, 0.3778, 0.5374, 0.3381, 0.5326, 0.3401, 0.5543, 0.3808, 0.8381, 0.0374, 0.8778, 0.05867, 0.8808, 0.05432, 0.8401, 0.03257, 0.75, 0.4801, 0.7051, 0.4757, 0.7041, 0.4808, 0.75, 0.4853, 0.5873, 0.4127, 0.5587, 0.3778, 0.5543, 0.3808, 0.5836, 0.4164, 0.7949, 0.02431, 0.8381, 0.0374, 0.8401, 0.03257, 0.7959, 0.01917, 0.8381, 0.4626, 0.7949, 0.4757, 0.7959, 0.4808, 0.8401, 0.4674, 0.6222, 0.4413, 0.5873, 0.4127, 0.5836, 0.4164, 0.6192, 0.4457, 0.75, 0.01989, 0.7949, 0.02431, 0.7959, 0.01917, 0.75, 0.01465, 0.9755, 0.25, 0.9711, 0.206, 0.9711, 0.206, 0.9755, 0.25, 0.6247, 0.06254, 0.5906, 0.09057, 0.5906, 0.09057, 0.6247, 0.06254, 0.9583, 0.3363, 0.9711, 0.294, 0.9711, 0.294, 0.9583, 0.3363, 0.5906, 0.09057, 0.5625, 0.1247, 0.5625, 0.1247, 0.5906, 0.09057, 0.9711, 0.294, 0.9755, 0.25, 0.9755, 0.25, 0.9711, 0.294, 0.5625, 0.1247, 0.5417, 0.1637, 0.5417, 0.1637, 0.5625, 0.1247, 0.9755, 0.25, 0.9711, 0.206, 0.9711, 0.206, 0.9755, 0.25, 0.5417, 0.1637, 0.5289, 0.206, 0.5289, 0.206, 0.5417, 0.1637, 0.9711, 0.206, 0.9583, 0.1637, 0.9583, 0.1637, 0.9711, 0.206, 0.5289, 0.206, 0.5245, 0.25, 0.5245, 0.25, 0.5289, 0.206, 0.9583, 0.1637, 0.9375, 0.1247, 0.9375, 0.1247, 0.9583, 0.1637, 0.5245, 0.25, 0.5289, 0.294, 0.5289, 0.294, 0.5245, 0.25, 0.9375, 0.1247, 0.9094, 0.09057, 0.9094, 0.09057, 0.9375, 0.1247, 0.5289, 0.294, 0.5417, 0.3363, 0.5417, 0.3363, 0.5289, 0.294, 0.9094, 0.09057, 0.8753, 0.06254, 0.8753, 0.06254, 0.9094, 0.09057, 0.5417, 0.3363, 0.5625, 0.3753, 0.5625, 0.3753, 0.5417, 0.3363, 0.8753, 0.06254, 0.8363, 0.0417, 0.8363, 0.0417, 0.8753, 0.06254, 0.75, 0.4755, 0.794, 0.4711, 0.794, 0.4711, 0.75, 0.4755, 0.5625, 0.3753, 0.5906, 0.4094, 0.5906, 0.4094, 0.5625, 0.3753, 0.8363, 0.0417, 0.794, 0.02887, 0.794, 0.02887, 0.8363, 0.0417, 0.794, 0.4711, 0.8363, 0.4583, 0.8363, 0.4583, 0.794, 0.4711, 0.5906, 0.4094, 0.6247, 0.4375, 0.6247, 0.4375, 0.5906, 0.4094, 0.794, 0.02887, 0.75, 0.02454, 0.75, 0.02454, 0.794, 0.02887, 0.8363, 0.4583, 0.8753, 0.4375, 0.8753, 0.4375, 0.8363, 0.4583, 0.6247, 0.4375, 0.6637, 0.4583, 0.6637, 0.4583, 0.6247, 0.4375, 0.75, 0.02454, 0.706, 0.02887, 0.706, 0.02887, 0.75, 0.02454, 0.8753, 0.4375, 0.9094, 0.4094, 0.9094, 0.4094, 0.8753, 0.4375, 0.6637, 0.4583, 0.706, 0.4711, 0.706, 0.4711, 0.6637, 0.4583, 0.706, 0.02887, 0.6637, 0.0417, 0.6637, 0.0417, 0.706, 0.02887, 0.9094, 0.4094, 0.9375, 0.3753, 0.9375, 0.3753, 0.9094, 0.4094, 0.706, 0.4711, 0.75, 0.4755, 0.75, 0.4755, 0.706, 0.4711, 0.6637, 0.0417, 0.6247, 0.06254, 0.6247, 0.06254, 0.6637, 0.0417, 0.75, 0.4755, 0.794, 0.4711, 0.8363, 0.4583, 0.8753, 0.4375, 0.9094, 0.4094, 0.9375, 0.3753, 0.9583, 0.3363, 0.9711, 0.294, 0.9755, 0.25, 0.9711, 0.206, 0.9583, 0.1637, 0.9375, 0.1247, 0.9094, 0.09057, 0.8753, 0.06254, 0.8363, 0.0417, 0.794, 0.02887, 0.75, 0.02454, 0.706, 0.02887, 0.6637, 0.0417, 0.6247, 0.06254, 0.5906, 0.09057, 0.5625, 0.1247, 0.5417, 0.1637, 0.5289, 0.206, 0.5245, 0.25, 0.5289, 0.294, 0.5417, 0.3363, 0.5625, 0.3753, 0.5906, 0.4094, 0.6247, 0.4375, 0.6637, 0.4583, 0.706, 0.4711, 0.5417, 0.1637, 0.5289, 0.206, 0.5289, 0.206, 0.5417, 0.1637, 0.9711, 0.206, 0.9583, 0.1637, 0.9583, 0.1637, 0.9711, 0.206, 0.5289, 0.206, 0.5245, 0.25, 0.5245, 0.25, 0.5289, 0.206, 0.9583, 0.1637, 0.9375, 0.1247, 0.9375, 0.1247, 0.9583, 0.1637, 0.5245, 0.25, 0.5289, 0.294, 0.5289, 0.294, 0.5245, 0.25, 0.9375, 0.1247, 0.9094, 0.09057, 0.9094, 0.09057, 0.9375, 0.1247, 0.5289, 0.294, 0.5417, 0.3363, 0.5417, 0.3363, 0.5289, 0.294, 0.9094, 0.09057, 0.8753, 0.06254, 0.8753, 0.06254, 0.9094, 0.09057, 0.5417, 0.3363, 0.5625, 0.3753, 0.5625, 0.3753, 0.5417, 0.3363, 0.8753, 0.06254, 0.8363, 0.0417, 0.8363, 0.0417, 0.8753, 0.06254, 0.75, 0.4755, 0.794, 0.4711, 0.794, 0.4711, 0.75, 0.4755, 0.5625, 0.3753, 0.5906, 0.4094, 0.5906, 0.4094, 0.5625, 0.3753, 0.8363, 0.0417, 0.794, 0.02887, 0.794, 0.02887, 0.8363, 0.0417, 0.794, 0.4711, 0.8363, 0.4583, 0.8363, 0.4583, 0.794, 0.4711, 0.5906, 0.4094, 0.6247, 0.4375, 0.6247, 0.4375, 0.5906, 0.4094, 0.794, 0.02887, 0.75, 0.02454, 0.75, 0.02454, 0.794, 0.02887, 0.8363, 0.4583, 0.8753, 0.4375, 0.8753, 0.4375, 0.8363, 0.4583, 0.6247, 0.4375, 0.6637, 0.4583, 0.6637, 0.4583, 0.6247, 0.4375, 0.75, 0.02454, 0.706, 0.02887, 0.706, 0.02887, 0.75, 0.02454, 0.8753, 0.4375, 0.9094, 0.4094, 0.9094, 0.4094, 0.8753, 0.4375, 0.6637, 0.4583, 0.706, 0.4711, 0.706, 0.4711, 0.6637, 0.4583, 0.706, 0.02887, 0.6637, 0.0417, 0.6637, 0.0417, 0.706, 0.02887, 0.9094, 0.4094, 0.9375, 0.3753, 0.9375, 0.3753, 0.9094, 0.4094, 0.706, 0.4711, 0.75, 0.4755, 0.75, 0.4755, 0.706, 0.4711, 0.6637, 0.0417, 0.6247, 0.06254, 0.6247, 0.06254, 0.6637, 0.0417, 0.9375, 0.3753, 0.9583, 0.3363, 0.9583, 0.3363, 0.9375, 0.3753, 0.6247, 0.06254, 0.5906, 0.09057, 0.5906, 0.09057, 0.6247, 0.06254, 0.9583, 0.3363, 0.9711, 0.294, 0.9711, 0.294, 0.9583, 0.3363, 0.5906, 0.09057, 0.5625, 0.1247, 0.5625, 0.1247, 0.5906, 0.09057, 0.9711, 0.294, 0.9755, 0.25, 0.9755, 0.25, 0.9711, 0.294, 0.5625, 0.1247, 0.5417, 0.1637, 0.5417, 0.1637, 0.5625, 0.1247, 0.9688, 1.0, 1.0, 1.0, 0.9999, 1.0, 0.9688, 1.0, 0.9688, 1.0, 0.9999, 1.0, 1.0, 1.0, 0.9688, 1.0, 0.9375, 1.0, 0.9688, 1.0, 0.9688, 1.0, 0.9375, 1.0, 0.9375, 1.0, 0.9688, 1.0, 0.9687, 1.0, 0.9375, 1.0, 0.9062, 1.0, 0.9375, 1.0, 0.9375, 1.0, 0.9062, 1.0, 0.9062, 1.0, 0.9375, 1.0, 0.9375, 1.0, 0.9062, 1.0, 0.875, 1.0, 0.9062, 1.0, 0.9062, 1.0, 0.875, 1.0, 0.875, 1.0, 0.9062, 1.0, 0.9062, 1.0, 0.875, 1.0, 0.8438, 1.0, 0.875, 1.0, 0.875, 1.0, 0.8438, 1.0, 0.8438, 1.0, 0.875, 1.0, 0.875, 1.0, 0.8438, 1.0, 0.8125, 1.0, 0.8438, 1.0, 0.8438, 1.0, 0.8125, 1.0, 0.8125, 1.0, 0.8438, 1.0, 0.8438, 1.0, 0.8125, 1.0, 0.7812, 1.0, 0.8125, 1.0, 0.8125, 1.0, 0.7812, 1.0, 0.7812, 1.0, 0.8125, 1.0, 0.8125, 1.0, 0.7812, 1.0, 0.75, 1.0, 0.7812, 1.0, 0.7812, 1.0, 0.75, 1.0, 0.75, 1.0, 0.7812, 1.0, 0.7812, 1.0, 0.75, 1.0, 0.7188, 1.0, 0.75, 1.0, 0.75, 1.0, 0.7188, 1.0, 0.7188, 1.0, 0.75, 1.0, 0.75, 1.0, 0.7188, 1.0, 0.6875, 1.0, 0.7188, 1.0, 0.7188, 1.0, 0.6875, 1.0, 0.6875, 1.0, 0.7188, 1.0, 0.7188, 1.0, 0.6875, 1.0, 0.6562, 1.0, 0.6875, 1.0, 0.6875, 1.0, 0.6562, 1.0, 0.6562, 1.0, 0.6875, 1.0, 0.6875, 1.0, 0.6562, 1.0, 0.625, 1.0, 0.6562, 1.0, 0.6562, 1.0, 0.625, 1.0, 0.625, 1.0, 0.6562, 1.0, 0.6562, 1.0, 0.625, 1.0, 0.5938, 1.0, 0.625, 1.0, 0.625, 1.0, 0.5938, 1.0, 0.5938, 1.0, 0.625, 1.0, 0.625, 1.0, 0.5938, 1.0, 0.5625, 1.0, 0.5938, 1.0, 0.5938, 1.0, 0.5625, 1.0, 0.5625, 1.0, 0.5938, 1.0, 0.5938, 1.0, 0.5625, 1.0, 0.5312, 1.0, 0.5625, 1.0, 0.5625, 1.0, 0.5312, 1.0, 0.5312, 1.0, 0.5625, 1.0, 0.5625, 1.0, 0.5312, 1.0, 0.5, 1.0, 0.5312, 1.0, 0.5312, 1.0, 0.5, 1.0, 0.5, 1.0, 0.5312, 1.0, 0.5312, 1.0, 0.5, 1.0, 0.4688, 1.0, 0.5, 1.0, 0.5, 1.0, 0.4688, 1.0, 0.4688, 1.0, 0.5, 1.0, 0.5, 1.0, 0.4688, 1.0, 0.4375, 1.0, 0.4688, 1.0, 0.4688, 1.0, 0.4375, 1.0, 0.4375, 1.0, 0.4688, 1.0, 0.4688, 1.0, 0.4375, 1.0, 0.4062, 1.0, 0.4375, 1.0, 0.4375, 1.0, 0.4062, 1.0, 0.4062, 1.0, 0.4375, 1.0, 0.4375, 1.0, 0.4062, 1.0, 0.375, 1.0, 0.4062, 1.0, 0.4062, 1.0, 0.375, 1.0, 0.375, 1.0, 0.4062, 1.0, 0.4062, 1.0, 0.375, 1.0, 0.3438, 1.0, 0.375, 1.0, 0.375, 1.0, 0.3438, 1.0, 0.3438, 1.0, 0.375, 1.0, 0.375, 1.0, 0.3438, 1.0, 0.3125, 1.0, 0.3438, 1.0, 0.3438, 1.0, 0.3125, 1.0, 0.3125, 1.0, 0.3438, 1.0, 0.3438, 1.0, 0.3125, 1.0, 0.2812, 1.0, 0.3125, 1.0, 0.3125, 1.0, 0.2812, 1.0, 0.2812, 1.0, 0.3125, 1.0, 0.3125, 1.0, 0.2812, 1.0, 0.25, 1.0, 0.2812, 1.0, 0.2812, 1.0, 0.25, 1.0, 0.25, 1.0, 0.2812, 1.0, 0.2812, 1.0, 0.25, 1.0, 0.2188, 1.0, 0.25, 1.0, 0.25, 1.0, 0.2188, 1.0, 0.2188, 1.0, 0.25, 1.0, 0.25, 1.0, 0.2188, 1.0, 0.1875, 1.0, 0.2188, 1.0, 0.2188, 1.0, 0.1875, 1.0, 0.1875, 1.0, 0.2188, 1.0, 0.2188, 1.0, 0.1875, 1.0, 0.1562, 1.0, 0.1875, 1.0, 0.1875, 1.0, 0.1562, 1.0, 0.1562, 1.0, 0.1875, 1.0, 0.1875, 1.0, 0.1562, 1.0, 0.125, 1.0, 0.1562, 1.0, 0.1562, 1.0, 0.125, 1.0, 0.125, 1.0, 0.1562, 1.0, 0.1562, 1.0, 0.125, 1.0, 0.09375, 1.0, 0.125, 1.0, 0.125, 1.0, 0.09375, 1.0, 0.09375, 1.0, 0.125, 1.0, 0.125, 1.0, 0.09375, 1.0, 0.0625, 1.0, 0.09375, 1.0, 0.09375, 1.0, 0.0625, 1.0, 0.0625, 1.0, 0.09375, 1.0, 0.09375, 1.0, 0.0625, 1.0, 0.03125, 1.0, 0.0625, 1.0, 0.0625, 1.0, 0.03125, 1.0, 0.03125, 1.0, 0.0625, 1.0, 0.0625, 1.0, 0.03125, 1.0, 0.0, 1.0, 0.03125, 1.0, 0.03125, 1.0, 0.000122, 1.0, 0.000122, 1.0, 0.03125, 1.0, 0.03125, 1.0, 0.0, 1.0, 0.9687, 1.0, 1.0, 1.0, 0.9999, 1.0, 0.9689, 1.0, 0.2966, 0.4854, 0.2502, 0.49, 0.25, 0.4895, 0.2967, 0.4849, 0.9375, 1.0, 0.9688, 1.0, 0.9686, 1.0, 0.9376, 1.0, 0.3417, 0.4718, 0.297, 0.4853, 0.2967, 0.4849, 0.3417, 0.4713, 0.9062, 1.0, 0.9375, 1.0, 0.9374, 1.0, 0.9064, 1.0, 0.3832, 0.4496, 0.342, 0.4716, 0.3417, 0.4713, 0.3831, 0.4492, 0.875, 1.0, 0.9062, 1.0, 0.9061, 1.0, 0.8751, 1.0, 0.4196, 0.4198, 0.3835, 0.4494, 0.3831, 0.4492, 0.4194, 0.4194, 0.8438, 1.0, 0.875, 1.0, 0.8749, 1.0, 0.8439, 1.0, 0.4494, 0.3835, 0.4198, 0.4196, 0.4194, 0.4194, 0.4492, 0.3831, 0.8125, 1.0, 0.8438, 1.0, 0.8436, 1.0, 0.8126, 1.0, 0.4716, 0.342, 0.4496, 0.3832, 0.4492, 0.3831, 0.4713, 0.3417, 0.7812, 1.0, 0.8125, 1.0, 0.8124, 1.0, 0.7814, 1.0, 0.4853, 0.297, 0.4718, 0.3417, 0.4713, 0.3417, 0.4849, 0.2967, 0.75, 1.0, 0.7812, 1.0, 0.7811, 1.0, 0.7501, 1.0, 0.49, 0.2502, 0.4854, 0.2966, 0.4849, 0.2967, 0.4895, 0.25, 0.7188, 1.0, 0.75, 1.0, 0.7499, 1.0, 0.7189, 1.0, 0.4854, 0.2034, 0.49, 0.2498, 0.4895, 0.25, 0.4849, 0.2033, 0.6875, 1.0, 0.7188, 1.0, 0.7186, 1.0, 0.6876, 1.0, 0.4718, 0.1583, 0.4853, 0.203, 0.4849, 0.2033, 0.4713, 0.1583, 0.6562, 1.0, 0.6875, 1.0, 0.6874, 1.0, 0.6564, 1.0, 0.4496, 0.1168, 0.4716, 0.158, 0.4713, 0.1583, 0.4492, 0.1169, 0.625, 1.0, 0.6562, 1.0, 0.6561, 1.0, 0.6251, 1.0, 0.4198, 0.08044, 0.4494, 0.1165, 0.4492, 0.1169, 0.4194, 0.08062, 0.5938, 1.0, 0.625, 1.0, 0.6249, 1.0, 0.5939, 1.0, 0.3835, 0.05057, 0.4196, 0.08017, 0.4194, 0.08062, 0.3831, 0.05083, 0.5625, 1.0, 0.5938, 1.0, 0.5936, 1.0, 0.5626, 1.0, 0.342, 0.02836, 0.3832, 0.05036, 0.3831, 0.05083, 0.3417, 0.02869, 0.5312, 1.0, 0.5625, 1.0, 0.5624, 1.0, 0.5314, 1.0, 0.297, 0.01467, 0.3417, 0.02821, 0.3417, 0.02869, 0.2967, 0.01506, 0.5, 1.0, 0.5312, 1.0, 0.5311, 1.0, 0.5001, 1.0, 0.2502, 0.01002, 0.2966, 0.01459, 0.2967, 0.01506, 0.25, 0.01045, 0.4688, 1.0, 0.5, 1.0, 0.4999, 1.0, 0.4689, 1.0, 0.2034, 0.01459, 0.2498, 0.01002, 0.25, 0.01045, 0.2033, 0.01506, 0.4375, 1.0, 0.4688, 1.0, 0.4686, 1.0, 0.4376, 1.0, 0.1583, 0.02821, 0.203, 0.01467, 0.2033, 0.01506, 0.1583, 0.02869, 0.4062, 1.0, 0.4375, 1.0, 0.4374, 1.0, 0.4064, 1.0, 0.1168, 0.05036, 0.158, 0.02836, 0.1583, 0.02869, 0.1169, 0.05083, 0.375, 1.0, 0.4062, 1.0, 0.4061, 1.0, 0.3751, 1.0, 0.08044, 0.08017, 0.1165, 0.05057, 0.1169, 0.05083, 0.08062, 0.08062, 0.3438, 1.0, 0.375, 1.0, 0.3749, 1.0, 0.3439, 1.0, 0.05057, 0.1165, 0.08017, 0.08044, 0.08062, 0.08062, 0.05083, 0.1169, 0.3125, 1.0, 0.3438, 1.0, 0.3436, 1.0, 0.3126, 1.0, 0.02836, 0.158, 0.05036, 0.1168, 0.05083, 0.1169, 0.02869, 0.1583, 0.2812, 1.0, 0.3125, 1.0, 0.3124, 1.0, 0.2814, 1.0, 0.01467, 0.203, 0.02821, 0.1583, 0.02869, 0.1583, 0.01506, 0.2033, 0.25, 1.0, 0.2812, 1.0, 0.2811, 1.0, 0.2501, 1.0, 0.01002, 0.2498, 0.01459, 0.2034, 0.01506, 0.2033, 0.01045, 0.25, 0.2188, 1.0, 0.25, 1.0, 0.2499, 1.0, 0.2189, 1.0, 0.01459, 0.2966, 0.01002, 0.2502, 0.01045, 0.25, 0.01506, 0.2967, 0.1875, 1.0, 0.2188, 1.0, 0.2186, 1.0, 0.1876, 1.0, 0.02821, 0.3417, 0.01467, 0.297, 0.01506, 0.2967, 0.02869, 0.3417, 0.1562, 1.0, 0.1875, 1.0, 0.1874, 1.0, 0.1564, 1.0, 0.05036, 0.3832, 0.02836, 0.342, 0.02869, 0.3417, 0.05083, 0.3831, 0.125, 1.0, 0.1562, 1.0, 0.1561, 1.0, 0.1251, 1.0, 0.08017, 0.4196, 0.05057, 0.3835, 0.05083, 0.3831, 0.08062, 0.4194, 0.09375, 1.0, 0.125, 1.0, 0.1249, 1.0, 0.09388, 1.0, 0.1165, 0.4494, 0.08044, 0.4198, 0.08062, 0.4194, 0.1169, 0.4492, 0.0625, 1.0, 0.09375, 1.0, 0.09362, 1.0, 0.06263, 1.0, 0.158, 0.4716, 0.1168, 0.4496, 0.1169, 0.4492, 0.1583, 0.4713, 0.03125, 1.0, 0.0625, 1.0, 0.06237, 1.0, 0.03138, 1.0, 0.203, 0.4853, 0.1583, 0.4718, 0.1583, 0.4713, 0.2033, 0.4849, 0.0, 1.0, 0.03125, 1.0, 0.03112, 1.0, 0.0001265, 1.0, 0.2498, 0.49, 0.2034, 0.4854, 0.2033, 0.4849, 0.25, 0.4895, 0.9688, 1.0, 1.0, 1.0, 1.0, 1.0, 0.9687, 1.0, 1.0, 0.5, 0.9688, 0.5, 0.9689, 0.5, 0.9999, 0.5, 0.7502, 0.49, 0.7966, 0.4854, 0.7959, 0.4808, 0.75, 0.4853, 0.9688, 0.5, 0.9375, 0.5, 0.9376, 0.5, 0.9686, 0.5, 0.797, 0.4853, 0.8416, 0.4718, 0.8401, 0.4674, 0.7959, 0.4808, 0.9375, 0.5, 0.9062, 0.5, 0.9064, 0.5, 0.9374, 0.5, 0.842, 0.4716, 0.8832, 0.4497, 0.8808, 0.4457, 0.8401, 0.4674, 0.9062, 0.5, 0.875, 0.5, 0.8751, 0.5, 0.9061, 0.5, 0.8835, 0.4494, 0.9195, 0.4198, 0.9164, 0.4164, 0.8808, 0.4457, 0.875, 0.5, 0.8438, 0.5, 0.8439, 0.5, 0.8749, 0.5, 0.9198, 0.4195, 0.9494, 0.3835, 0.9457, 0.3808, 0.9164, 0.4164, 0.8438, 0.5, 0.8125, 0.5, 0.8126, 0.5, 0.8436, 0.5, 0.9497, 0.3832, 0.9716, 0.342, 0.9674, 0.3401, 0.9457, 0.3808, 0.8125, 0.5, 0.7812, 0.5, 0.7814, 0.5, 0.8124, 0.5, 0.9718, 0.3416, 0.9853, 0.297, 0.9808, 0.2959, 0.9674, 0.3401, 0.7812, 0.5, 0.75, 0.5, 0.7501, 0.5, 0.7811, 0.5, 0.9854, 0.2966, 0.99, 0.2502, 0.9853, 0.25, 0.9808, 0.2959, 0.75, 0.5, 0.7188, 0.5, 0.7189, 0.5, 0.7499, 0.5, 0.99, 0.2498, 0.9854, 0.2034, 0.9808, 0.2041, 0.9853, 0.25, 0.7188, 0.5, 0.6875, 0.5, 0.6876, 0.5, 0.7186, 0.5, 0.9853, 0.203, 0.9718, 0.1584, 0.9674, 0.1599, 0.9808, 0.2041, 0.6875, 0.5, 0.6562, 0.5, 0.6564, 0.5, 0.6874, 0.5, 0.9716, 0.158, 0.9497, 0.1168, 0.9457, 0.1192, 0.9674, 0.1599, 0.6562, 0.5, 0.625, 0.5, 0.6251, 0.5, 0.6561, 0.5, 0.9494, 0.1165, 0.9198, 0.08045, 0.9164, 0.08358, 0.9457, 0.1192, 0.625, 0.5, 0.5938, 0.5, 0.5939, 0.5, 0.6249, 0.5, 0.9195, 0.08016, 0.8835, 0.05058, 0.8808, 0.05432, 0.9164, 0.08358, 0.5938, 0.5, 0.5625, 0.5, 0.5626, 0.5, 0.5936, 0.5, 0.8832, 0.05035, 0.842, 0.02837, 0.8401, 0.03257, 0.8808, 0.05432, 0.5625, 0.5, 0.5312, 0.5, 0.5314, 0.5, 0.5624, 0.5, 0.8416, 0.02821, 0.797, 0.01467, 0.7959, 0.01917, 0.8401, 0.03257, 0.5312, 0.5, 0.5, 0.5, 0.5001, 0.5, 0.5311, 0.5, 0.7966, 0.01459, 0.7502, 0.01002, 0.75, 0.01465, 0.7959, 0.01917, 0.5, 0.5, 0.4688, 0.5, 0.4689, 0.5, 0.4999, 0.5, 0.7498, 0.01002, 0.7034, 0.01459, 0.7041, 0.01917, 0.75, 0.01465, 0.4688, 0.5, 0.4375, 0.5, 0.4376, 0.5, 0.4686, 0.5, 0.703, 0.01467, 0.6584, 0.02821, 0.6599, 0.03257, 0.7041, 0.01917, 0.4375, 0.5, 0.4062, 0.5, 0.4064, 0.5, 0.4374, 0.5, 0.658, 0.02837, 0.6168, 0.05035, 0.6192, 0.05432, 0.6599, 0.03257, 0.4062, 0.5, 0.375, 0.5, 0.3751, 0.5, 0.4061, 0.5, 0.6165, 0.05058, 0.5805, 0.08016, 0.5836, 0.08358, 0.6192, 0.05432, 0.375, 0.5, 0.3438, 0.5, 0.3439, 0.5, 0.3749, 0.5, 0.5802, 0.08045, 0.5506, 0.1165, 0.5543, 0.1192, 0.5836, 0.08358, 0.3437, 0.5, 0.3125, 0.5, 0.3126, 0.5, 0.3436, 0.5, 0.5503, 0.1168, 0.5284, 0.158, 0.5326, 0.1599, 0.5543, 0.1192, 0.3125, 0.5, 0.2812, 0.5, 0.2814, 0.5, 0.3124, 0.5, 0.5282, 0.1584, 0.5147, 0.203, 0.5192, 0.2041, 0.5326, 0.1599, 0.2813, 0.5, 0.25, 0.5, 0.2501, 0.5, 0.2811, 0.5, 0.5146, 0.2034, 0.51, 0.2498, 0.5147, 0.25, 0.5192, 0.2041, 0.25, 0.5, 0.2188, 0.5, 0.2189, 0.5, 0.2499, 0.5, 0.51, 0.2502, 0.5146, 0.2966, 0.5192, 0.2959, 0.5147, 0.25, 0.2188, 0.5, 0.1875, 0.5, 0.1876, 0.5, 0.2186, 0.5, 0.5147, 0.297, 0.5282, 0.3416, 0.5326, 0.3401, 0.5192, 0.2959, 0.1875, 0.5, 0.1562, 0.5, 0.1564, 0.5, 0.1874, 0.5, 0.5284, 0.342, 0.5503, 0.3832, 0.5543, 0.3808, 0.5326, 0.3401, 0.1562, 0.5, 0.125, 0.5, 0.1251, 0.5, 0.1561, 0.5, 0.5506, 0.3835, 0.5802, 0.4195, 0.5836, 0.4164, 0.5543, 0.3808, 0.125, 0.5, 0.09375, 0.5, 0.09389, 0.5, 0.1249, 0.5, 0.5805, 0.4198, 0.6165, 0.4494, 0.6192, 0.4457, 0.5836, 0.4164, 0.09375, 0.5, 0.0625, 0.5, 0.06264, 0.5, 0.09361, 0.5, 0.6168, 0.4497, 0.658, 0.4716, 0.6599, 0.4674, 0.6192, 0.4457, 0.0625, 0.5, 0.03125, 0.5, 0.03139, 0.5, 0.06236, 0.5, 0.6584, 0.4718, 0.703, 0.4853, 0.7041, 0.4808, 0.6599, 0.4674, 0.03125, 0.5, 0.0, 0.5, 0.0001376, 0.5, 0.03111, 0.5, 0.7034, 0.4854, 0.7498, 0.49, 0.75, 0.4853, 0.7041, 0.4808, 0.75, 0.4801, 0.7949, 0.4757, 0.794, 0.4711, 0.75, 0.4755, 0.75, 0.4755, 0.794, 0.4711, 0.794, 0.4711, 0.75, 0.4755, 0.7949, 0.4757, 0.8381, 0.4626, 0.8363, 0.4583, 0.794, 0.4711, 0.794, 0.4711, 0.8363, 0.4583, 0.8363, 0.4583, 0.794, 0.4711, 0.8381, 0.4626, 0.8778, 0.4413, 0.8753, 0.4375, 0.8363, 0.4583, 0.8363, 0.4583, 0.8753, 0.4375, 0.8753, 0.4375, 0.8363, 0.4583, 0.8778, 0.4413, 0.9127, 0.4127, 0.9094, 0.4094, 0.8753, 0.4375, 0.8753, 0.4375, 0.9094, 0.4094, 0.9094, 0.4094, 0.8753, 0.4375, 0.9127, 0.4127, 0.9413, 0.3778, 0.9375, 0.3753, 0.9094, 0.4094, 0.9094, 0.4094, 0.9375, 0.3753, 0.9375, 0.3753, 0.9094, 0.4094, 0.9413, 0.3778, 0.9626, 0.3381, 0.9583, 0.3363, 0.9375, 0.3753, 0.9375, 0.3753, 0.9583, 0.3363, 0.9583, 0.3363, 0.9375, 0.3753, 0.9626, 0.3381, 0.9757, 0.2949, 0.9711, 0.294, 0.9583, 0.3363, 0.9583, 0.3363, 0.9711, 0.294, 0.9711, 0.294, 0.9583, 0.3363, 0.9757, 0.2949, 0.9801, 0.25, 0.9755, 0.25, 0.9711, 0.294, 0.9711, 0.294, 0.9755, 0.25, 0.9755, 0.25, 0.9711, 0.294, 0.9801, 0.25, 0.9757, 0.2051, 0.9711, 0.206, 0.9755, 0.25, 0.9755, 0.25, 0.9711, 0.206, 0.9711, 0.206, 0.9755, 0.25, 0.9757, 0.2051, 0.9626, 0.1619, 0.9583, 0.1637, 0.9711, 0.206, 0.9711, 0.206, 0.9583, 0.1637, 0.9583, 0.1637, 0.9711, 0.206, 0.9626, 0.1619, 0.9413, 0.1222, 0.9375, 0.1247, 0.9583, 0.1637, 0.9583, 0.1637, 0.9375, 0.1247, 0.9375, 0.1247, 0.9583, 0.1637, 0.9413, 0.1222, 0.9127, 0.08729, 0.9094, 0.09057, 0.9375, 0.1247, 0.9375, 0.1247, 0.9094, 0.09057, 0.9094, 0.09057, 0.9375, 0.1247, 0.9127, 0.08729, 0.8778, 0.05867, 0.8753, 0.06254, 0.9094, 0.09057, 0.9094, 0.09057, 0.8753, 0.06254, 0.8753, 0.06254, 0.9094, 0.09057, 0.8778, 0.05867, 0.8381, 0.0374, 0.8363, 0.0417, 0.8753, 0.06254, 0.8753, 0.06254, 0.8363, 0.0417, 0.8363, 0.0417, 0.8753, 0.06254, 0.8381, 0.0374, 0.7949, 0.02431, 0.794, 0.02887, 0.8363, 0.0417, 0.8363, 0.0417, 0.794, 0.02887, 0.794, 0.02887, 0.8363, 0.0417, 0.7949, 0.02431, 0.75, 0.01989, 0.75, 0.02454, 0.794, 0.02887, 0.794, 0.02887, 0.75, 0.02454, 0.75, 0.02454, 0.794, 0.02887, 0.75, 0.01989, 0.7051, 0.02431, 0.706, 0.02887, 0.75, 0.02454, 0.75, 0.02454, 0.706, 0.02887, 0.706, 0.02887, 0.75, 0.02454, 0.7051, 0.02431, 0.6619, 0.0374, 0.6637, 0.0417, 0.706, 0.02887, 0.706, 0.02887, 0.6637, 0.0417, 0.6637, 0.0417, 0.706, 0.02887, 0.6619, 0.0374, 0.6222, 0.05867, 0.6247, 0.06254, 0.6637, 0.0417, 0.6637, 0.0417, 0.6247, 0.06254, 0.6247, 0.06254, 0.6637, 0.0417, 0.6222, 0.05867, 0.5873, 0.08729, 0.5906, 0.09057, 0.6247, 0.06254, 0.6247, 0.06254, 0.5906, 0.09057, 0.5906, 0.09057, 0.6247, 0.06254, 0.5873, 0.08729, 0.5587, 0.1222, 0.5625, 0.1247, 0.5906, 0.09057, 0.5906, 0.09057, 0.5625, 0.1247, 0.5625, 0.1247, 0.5906, 0.09057, 0.5587, 0.1222, 0.5374, 0.1619, 0.5417, 0.1637, 0.5625, 0.1247, 0.5625, 0.1247, 0.5417, 0.1637, 0.5417, 0.1637, 0.5625, 0.1247, 0.5374, 0.1619, 0.5243, 0.2051, 0.5289, 0.206, 0.5417, 0.1637, 0.5417, 0.1637, 0.5289, 0.206, 0.5289, 0.206, 0.5417, 0.1637, 0.5243, 0.2051, 0.5199, 0.25, 0.5245, 0.25, 0.5289, 0.206, 0.5289, 0.206, 0.5245, 0.25, 0.5245, 0.25, 0.5289, 0.206, 0.5199, 0.25, 0.5243, 0.2949, 0.5289, 0.294, 0.5245, 0.25, 0.5245, 0.25, 0.5289, 0.294, 0.5289, 0.294, 0.5245, 0.25, 0.5243, 0.2949, 0.5374, 0.3381, 0.5417, 0.3363, 0.5289, 0.294, 0.5289, 0.294, 0.5417, 0.3363, 0.5417, 0.3363, 0.5289, 0.294, 0.5374, 0.3381, 0.5587, 0.3778, 0.5625, 0.3753, 0.5417, 0.3363, 0.5417, 0.3363, 0.5625, 0.3753, 0.5625, 0.3753, 0.5417, 0.3363, 0.5587, 0.3778, 0.5873, 0.4127, 0.5906, 0.4094, 0.5625, 0.3753, 0.5625, 0.3753, 0.5906, 0.4094, 0.5906, 0.4094, 0.5625, 0.3753, 0.5873, 0.4127, 0.6222, 0.4413, 0.6247, 0.4375, 0.5906, 0.4094, 0.5906, 0.4094, 0.6247, 0.4375, 0.6247, 0.4375, 0.5906, 0.4094, 0.6222, 0.4413, 0.6619, 0.4626, 0.6637, 0.4583, 0.6247, 0.4375, 0.6247, 0.4375, 0.6637, 0.4583, 0.6637, 0.4583, 0.6247, 0.4375, 0.6619, 0.4626, 0.7051, 0.4757, 0.706, 0.4711, 0.6637, 0.4583, 0.6637, 0.4583, 0.706, 0.4711, 0.706, 0.4711, 0.6637, 0.4583, 0.7051, 0.4757, 0.75, 0.4801, 0.75, 0.4755, 0.706, 0.4711, 0.706, 0.4711, 0.75, 0.4755, 0.75, 0.4755, 0.706, 0.4711, 0.75, 0.4755, 0.794, 0.4711, 0.794, 0.4711, 0.75, 0.4755])
me_cylinder.materials.append(mat_material_001)
me_cylinder.update()

# ---- objects
ob_empty = bpy.data.objects.new('Empty', None)
ob_cylinder = bpy.data.objects.new('Cylinder', me_cylinder)

# ---- transforms, parenting, visibility, modifiers, constraints
ob_empty.location = (0.0, 0.0, 6.883)
ob_empty.rotation_euler = (1.571, -0.0, -0.0)
ob_empty.empty_display_type = 'IMAGE'
ob_empty.empty_display_size = 5.0
ob_cylinder.location = (-1.956, 0.0, 1.862)

# ---- collection membership
scene.collection.objects.link(ob_empty)
scene.collection.objects.link(ob_cylinder)

# ---- scene / render settings (as saved in the file)
scene.frame_start = 1; scene.frame_end = 250; scene.frame_set(1)
scene.render.engine = 'BLENDER_EEVEE_NEXT'
scene.cycles.sampling_pattern = 'TABULATED_SOBOL'
scene.view_settings.view_transform = 'Filmic'
bpy.context.view_layer.update()

# ---- added for rendering (the .blend has no active camera and no usable light): camera, sun
cam_auto = bpy.data.cameras.new('AutoCamera')
cam_auto.lens = 50.0
cam_auto.sensor_width = 36.0
cam_auto.clip_end = 1000.0
ob_auto_camera = bpy.data.objects.new('AutoCamera', cam_auto)
scene.collection.objects.link(ob_auto_camera)
ob_auto_camera.location = (-1.58903, -0.696392, 2.42926)
ob_auto_camera.rotation_euler = (1.09748, -7.21219e-08, 0.694738)
scene.camera = ob_auto_camera
light_auto_sun = bpy.data.lights.new('AutoSun', 'SUN')
light_auto_sun.energy = 3.0
light_auto_sun.angle = 0.0523599
ob_auto_sun = bpy.data.objects.new('AutoSun', light_auto_sun)
scene.collection.objects.link(ob_auto_sun)
ob_auto_sun.rotation_euler = (0.872665, 0.174533, 0.523599)
bpy.context.view_layer.update()
